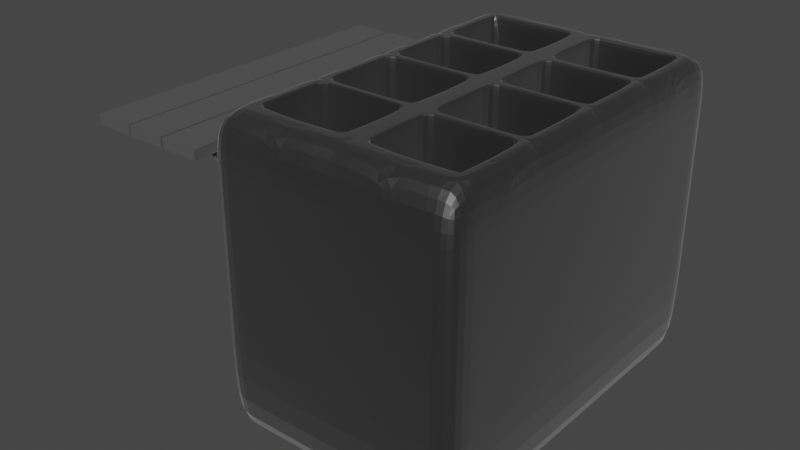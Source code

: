 # Source: ba_o_maria.blend  (saved by Blender 3.6.11; exported with 4.5.12 LTS)
import bpy
from mathutils import Matrix  # noqa: F401  (used for matrix-valued properties, if any)

bpy.ops.wm.read_factory_settings(use_empty=True)
scene = bpy.context.scene
scene.name = 'Scene'

# ---- collections
col_collection = bpy.data.collections.new('Collection'); scene.collection.children.link(col_collection)

# ---- materials (node trees are filled in below, after node groups)
mat_material = bpy.data.materials.new('Material')
mat_material.alpha_threshold = 0.0
mat_material.use_transparent_shadow = False
mat_material.roughness = 0.5
mat_material.line_color = (0.0, 0.0, 0.0, 1.0)
mat_material_001 = bpy.data.materials.new('Material.001')
mat_material_001.alpha_threshold = 0.0
mat_material_001.use_transparent_shadow = False
mat_material_001.roughness = 0.5
mat_material_001.line_color = (0.0, 0.0, 0.0, 1.0)

# ---- material node trees
mat_material.use_nodes = True; mat_material.node_tree.nodes.clear()
_N = mat_material.node_tree.nodes; _L = mat_material.node_tree.links
n0 = _N.new('ShaderNodeOutputMaterial'); n0.name = 'Material Output'; n0.location = (300, 300)
n1 = _N.new('ShaderNodeBsdfPrincipled'); n1.name = 'Principled BSDF'; n1.location = (10, 300)
n1.distribution = 'GGX'
n1.subsurface_method = 'RANDOM_WALK_SKIN'
n1.inputs[0].default_value = (0.1268, 0.1268, 0.1268, 1.0)
n1.inputs[1].default_value = 1.0
n1.inputs[3].default_value = 1.45
n1.inputs[24].default_value = 0.2
n1.inputs[27].default_value = (0.0, 0.0, 0.0, 1.0)
n1.inputs[28].default_value = 1.0
_L.new(n1.outputs[0], n0.inputs[0])
n0.is_active_output = True
mat_material_001.use_nodes = True; mat_material_001.node_tree.nodes.clear()
_N = mat_material_001.node_tree.nodes; _L = mat_material_001.node_tree.links
n0 = _N.new('ShaderNodeOutputMaterial'); n0.name = 'Material Output'; n0.location = (300, 300)
n1 = _N.new('ShaderNodeBsdfPrincipled'); n1.name = 'Principled BSDF'; n1.location = (10, 300)
n1.distribution = 'GGX'
n1.subsurface_method = 'RANDOM_WALK_SKIN'
n1.inputs[0].default_value = (0.1571, 0.1571, 0.1571, 1.0)
n1.inputs[1].default_value = 0.4727
n1.inputs[3].default_value = 1.45
n1.inputs[27].default_value = (0.0, 0.0, 0.0, 1.0)
n1.inputs[28].default_value = 1.0
_L.new(n1.outputs[0], n0.inputs[0])
n0.is_active_output = True

# ---- world
world_world = bpy.data.worlds.new('World'); scene.world = world_world
world_world.use_nodes = True; world_world.node_tree.nodes.clear()
_N = world_world.node_tree.nodes; _L = world_world.node_tree.links
n0 = _N.new('ShaderNodeOutputWorld'); n0.name = 'World Output'; n0.location = (300, 300)
n1 = _N.new('ShaderNodeBackground'); n1.name = 'Background'; n1.location = (10, 300)
n1.inputs[0].default_value = (0.05088, 0.05088, 0.05088, 1.0)
_L.new(n1.outputs[0], n0.inputs[0])
n0.is_active_output = True
world_world.color = (0.05088, 0.05088, 0.05088)
world_world.use_sun_shadow = False
world_world.sun_shadow_jitter_overblur = 0.0

# ---- meshes
me_cube = bpy.data.meshes.new('Cube')
me_cube.from_pydata([(1.0, 1.0, 1.0), (1.0, 1.0, -1.0), (1.0, -1.0, 1.0), (1.0, -1.0, -1.0), (-1.0, 1.0, 1.0), (-1.0, 1.0, -1.0), (-1.0, -1.0, 1.0), (-1.0, -1.0, -1.0), (1.0, -1.0, 3.089), (-1.0, -1.0, 3.089), (1.0, 1.0, 3.089), (-1.0, 1.0, 3.089), (-1.0, 0.8642, -1.0), (1.0, 0.8642, 1.0), (-1.0, 0.8642, 1.0), (1.0, 0.8642, -1.0), (1.0, 0.8642, 3.089), (-1.0, 0.8642, 3.089), (-1.0, 0.4809, -1.0), (1.0, 0.4809, 1.0), (1.0, 0.4809, 3.089), (-1.0, 0.4809, 1.0), (1.0, 0.4809, -1.0), (-1.0, 0.4809, 3.089), (-1.0, 0.4362, -1.0), (1.0, 0.4362, 1.0), (1.0, 0.4362, 3.089), (-1.0, 0.4362, 1.0), (1.0, 0.4362, -1.0), (-1.0, 0.4362, 3.089), (-1.0, 0.06213, -1.0), (1.0, 0.06213, 1.0), (1.0, 0.06213, 3.089), (-1.0, 0.06213, 1.0), (1.0, 0.06213, -1.0), (-1.0, 0.06213, 3.089), (-1.0, 0.02297, -1.0), (1.0, 0.02297, 1.0), (1.0, 0.02297, 3.089), (-1.0, 0.02297, 1.0), (1.0, 0.02297, -1.0), (-1.0, 0.02297, 3.089), (-1.0, -0.3968, -1.0), (1.0, -0.3968, 1.0), (1.0, -0.3968, 3.089), (-1.0, -0.3968, 1.0), (1.0, -0.3968, -1.0), (-1.0, -0.3968, 3.089), (-1.0, -0.4356, -1.0), (1.0, -0.4356, 1.0), (1.0, -0.4356, 3.089), (-1.0, -0.4356, 1.0), (1.0, -0.4356, -1.0), (-1.0, -0.4356, 3.089), (-1.0, -0.8216, -1.0), (1.0, -0.8216, 1.0), (1.0, -0.8216, 3.089), (-1.0, -0.8216, 1.0), (1.0, -0.8216, -1.0), (-1.0, -0.8216, 3.089), (-0.7971, 1.0, -1.0), (-0.7971, -1.0, 1.0), (-0.7971, -1.0, -1.0), (-0.7971, 1.0, 1.0), (-0.7971, -1.0, 3.089), (-0.7971, 1.0, 3.089), (-0.7971, 0.8642, -1.0), (-0.7971, 0.4809, -1.0), (-0.7971, 0.4362, -1.0), (-0.7971, 0.06213, -1.0), (-0.7971, 0.02297, -1.0), (-0.7971, -0.3968, -1.0), (-0.7971, -0.4356, -1.0), (-0.7971, -0.8216, -1.0), (0.8387, -1.0, -1.0), (0.8387, 1.0, 1.0), (0.8387, 1.0, 3.089), (0.8387, 1.0, -1.0), (0.8387, -1.0, 1.0), (0.8387, -1.0, 3.089), (0.8387, 0.8642, -1.0), (0.8387, 0.4809, -1.0), (0.8387, 0.4362, -1.0), (0.8387, 0.06213, -1.0), (0.8387, 0.02297, -1.0), (0.8387, -0.3968, -1.0), (0.8387, -0.4356, -1.0), (0.8387, -0.8216, -1.0), (0.1243, 1.0, -1.0), (0.1243, -1.0, 1.0), (0.1243, -1.0, 3.089), (0.1243, 0.8642, -1.0), (0.1243, 0.4809, -1.0), (0.1243, 0.4362, -1.0), (0.1243, 0.06213, -1.0), (0.1243, 0.02297, -1.0), (0.1243, -0.3968, -1.0), (0.1243, -0.4356, -1.0), (0.1243, -0.8216, -1.0), (0.1243, -1.0, -1.0), (0.1243, 1.0, 1.0), (0.1243, 1.0, 3.089), (-0.05469, 1.0, -1.0), (-0.05469, -1.0, 1.0), (-0.05469, -1.0, 3.089), (-0.05469, 0.8642, -1.0), (-0.05469, 0.4809, -1.0), (-0.05469, 0.4362, -1.0), (-0.05469, 0.06213, -1.0), (-0.05469, 0.02297, -1.0), (-0.05469, -0.3968, -1.0), (-0.05469, -0.4356, -1.0), (-0.05469, -0.8216, -1.0), (-0.05469, -1.0, -1.0), (-0.05469, 1.0, 1.0), (-0.05469, 1.0, 3.089), (-0.7971, -1.0, 4.104), (-1.0, -1.0, 4.104), (1.0, -0.8216, 4.104), (1.0, -1.0, 4.104), (-1.0, 0.8642, 4.104), (-1.0, 1.0, 4.104), (0.8387, 1.0, 4.104), (1.0, 1.0, 4.104), (1.0, 0.8642, 4.104), (-1.0, 0.4809, 4.104), (1.0, 0.4809, 4.104), (-1.0, 0.4362, 4.104), (1.0, 0.4362, 4.104), (-1.0, 0.06213, 4.104), (1.0, 0.06213, 4.104), (-1.0, 0.02297, 4.104), (1.0, 0.02297, 4.104), (-1.0, -0.3968, 4.104), (1.0, -0.3968, 4.104), (-1.0, -0.4356, 4.104), (1.0, -0.4356, 4.104), (-1.0, -0.8216, 4.104), (-0.05469, -1.0, 4.104), (-0.7971, 1.0, 4.104), (0.1243, 1.0, 4.104), (0.8387, -1.0, 4.104), (0.1243, -1.0, 4.104), (-0.05469, 1.0, 4.104), (0.8295, -0.4448, 3.089), (0.8295, -0.8123, 3.089), (0.1335, -0.4448, 3.089), (0.1335, -0.8123, 3.089), (0.8469, -0.4356, 4.104), (0.8387, -0.4274, 4.104), (0.8387, -0.8298, 4.104), (0.1243, -0.4274, 4.104), (0.1161, -0.4356, 4.104), (0.1161, -0.8216, 4.104), (0.1243, -0.8298, 4.104), (0.8387, -0.4438, 3.098), (0.8305, -0.4356, 3.098), (0.834, -0.4403, 3.094), (0.8305, -0.8216, 3.098), (0.8387, -0.8134, 3.098), (0.834, -0.8169, 3.094), (0.1325, -0.4356, 3.098), (0.1243, -0.4438, 3.098), (0.129, -0.4403, 3.094), (0.1243, -0.8134, 3.098), (0.1325, -0.8216, 3.098), (0.129, -0.8169, 3.094), (0.8389, -0.4272, 4.104), (0.8305, -0.4356, 4.094), (0.8387, -0.4438, 4.094), (0.8471, -0.4353, 4.104), (0.8472, -0.8073, 4.104), (0.8387, -0.8134, 4.094), (0.8396, -0.8289, 4.104), (0.8305, -0.8216, 4.094), (0.8387, -0.8298, 4.104), (0.8615, -0.8216, 4.104), (0.8396, -0.8289, 4.104), (0.116, -0.4354, 4.104), (0.1243, -0.4438, 4.094), (0.1325, -0.4356, 4.094), (0.1241, -0.4272, 4.104), (0.1242, -0.8298, 4.104), (0.1325, -0.8216, 4.094), (0.1243, -0.8134, 4.094), (0.116, -0.8217, 4.104), (0.8311, 0.01539, 3.089), (0.8311, -0.3893, 3.089), (0.1319, 0.01539, 3.089), (0.1319, -0.3893, 3.089), (0.8487, 0.02297, 4.104), (0.8387, 0.03299, 4.104), (0.8387, -0.4069, 4.104), (0.8487, -0.3968, 4.104), (0.1243, 0.03299, 4.104), (0.1143, 0.02297, 4.104), (0.1143, -0.3968, 4.104), (0.1243, -0.4069, 4.104), (0.8387, 0.01295, 3.097), (0.8287, 0.02297, 3.097), (0.8329, 0.01718, 3.091), (0.8287, -0.3968, 3.097), (0.8387, -0.3868, 3.097), (0.8329, -0.3911, 3.091), (0.1343, 0.02297, 3.097), (0.1243, 0.01295, 3.097), (0.1301, 0.01718, 3.091), (0.1243, -0.3868, 3.097), (0.1301, -0.3911, 3.091), (0.8352, 0.02943, 4.104), (0.8287, 0.02297, 4.096), (0.8387, 0.01295, 4.096), (0.8452, 0.0194, 4.104), (0.8452, -0.3933, 4.104), (0.8387, -0.3868, 4.096), (0.8287, -0.3968, 4.096), (0.8352, -0.4033, 4.104), (0.1178, 0.0194, 4.104), (0.1243, 0.01295, 4.096), (0.1343, 0.02297, 4.096), (0.1278, 0.02943, 4.104), (0.1286, -0.3912, 4.096), (0.1278, -0.4033, 4.104), (0.1423, -0.3968, 4.096), (0.1243, -0.3868, 4.096), (0.1178, -0.3933, 4.104), (0.1286, -0.3912, 3.097), (0.1423, -0.3968, 3.097), (0.1306, -0.3918, 3.092), (0.8275, 0.425, 3.089), (0.8275, 0.07334, 3.089), (0.1355, 0.425, 3.089), (0.1355, 0.07334, 3.089), (0.8463, 0.4362, 4.104), (0.8387, 0.4438, 4.104), (0.8387, 0.05454, 4.104), (0.8463, 0.06213, 4.104), (0.1243, 0.4438, 4.104), (0.1167, 0.4362, 4.104), (0.1167, 0.06213, 4.104), (0.1243, 0.05454, 4.104), (0.8387, 0.4286, 3.1), (0.8311, 0.4362, 3.1), (0.8343, 0.4318, 3.096), (0.8311, 0.06213, 3.1), (0.8387, 0.06972, 3.1), (0.8343, 0.06651, 3.096), (0.1319, 0.4362, 3.1), (0.1243, 0.4286, 3.1), (0.1287, 0.4318, 3.096), (0.1243, 0.06972, 3.1), (0.1319, 0.06213, 3.1), (0.1287, 0.06651, 3.096), (0.8387, 0.4438, 4.104), (0.8311, 0.4362, 4.094), (0.8387, 0.4286, 4.094), (0.8463, 0.4362, 4.104), (0.8463, 0.06212, 4.104), (0.8387, 0.06972, 4.094), (0.8311, 0.06213, 4.094), (0.8387, 0.05454, 4.104), (0.1167, 0.4362, 4.104), (0.1243, 0.4286, 4.094), (0.1319, 0.4362, 4.094), (0.1243, 0.4438, 4.104), (0.1243, 0.05454, 4.104), (0.1319, 0.06213, 4.094), (0.1243, 0.06972, 4.094), (0.1167, 0.06212, 4.104), (0.8272, 0.8527, 3.089), (0.8272, 0.4924, 3.089), (0.1358, 0.8527, 3.089), (0.1358, 0.4924, 3.089), (0.8483, 0.8642, 4.104), (0.8387, 0.8738, 4.104), (0.8387, 0.4713, 4.104), (0.8483, 0.4809, 4.104), (0.1243, 0.8738, 4.104), (0.1147, 0.8642, 4.104), (0.1147, 0.4809, 4.104), (0.1243, 0.4713, 4.104), (0.8387, 0.8547, 3.101), (0.8291, 0.8642, 3.101), (0.8332, 0.8587, 3.095), (0.8291, 0.4809, 3.101), (0.8387, 0.4904, 3.101), (0.8332, 0.4864, 3.095), (0.1339, 0.8642, 3.101), (0.1243, 0.8547, 3.101), (0.1298, 0.8587, 3.095), (0.1243, 0.4904, 3.101), (0.1339, 0.4809, 3.101), (0.1298, 0.4864, 3.095), (0.8344, 0.8695, 4.104), (0.8291, 0.8642, 4.097), (0.8387, 0.8547, 4.097), (0.8439, 0.8599, 4.104), (0.8439, 0.4852, 4.104), (0.8387, 0.4904, 4.097), (0.8291, 0.4809, 4.097), (0.8344, 0.4756, 4.104), (0.1191, 0.8599, 4.104), (0.1243, 0.8547, 4.097), (0.1339, 0.8642, 4.097), (0.1286, 0.8695, 4.104), (0.1286, 0.4756, 4.104), (0.1339, 0.4809, 4.097), (0.1243, 0.4904, 4.097), (0.1191, 0.4852, 4.104), (-0.7923, 0.8594, 3.089), (-0.7923, 0.4857, 3.089), (-0.05955, 0.8594, 3.089), (-0.05955, 0.4857, 3.089), (-0.8067, 0.8642, 4.104), (-0.8067, 0.4809, 4.104), (-0.7971, 0.4713, 4.104), (-0.04511, 0.8642, 4.104), (-0.05469, 0.8738, 4.104), (-0.05469, 0.4713, 4.104), (-0.04511, 0.4809, 4.104), (-0.7875, 0.8642, 3.094), (-0.7971, 0.8547, 3.094), (-0.7923, 0.8594, 3.089), (-0.7971, 0.4904, 3.094), (-0.7875, 0.4809, 3.094), (-0.7923, 0.4857, 3.089), (-0.05469, 0.8547, 3.094), (-0.06428, 0.8642, 3.094), (-0.05953, 0.8594, 3.089), (-0.06428, 0.4809, 3.094), (-0.05469, 0.4904, 3.094), (-0.05953, 0.4857, 3.089), (-0.8054, 0.863, 4.104), (-0.7971, 0.8547, 4.093), (-0.7875, 0.8642, 4.093), (-0.7813, 0.8729, 4.104), (-0.8032, 0.8651, 4.104), (-0.8045, 0.8664, 4.104), (-0.7971, 0.8887, 4.104), (-0.7959, 0.4725, 4.104), (-0.7875, 0.4809, 4.093), (-0.7971, 0.4904, 4.093), (-0.8055, 0.4821, 4.104), (-0.05573, 0.8728, 4.104), (-0.06428, 0.8642, 4.093), (-0.05469, 0.8547, 4.093), (-0.04617, 0.8632, 4.104), (-0.04622, 0.482, 4.104), (-0.05469, 0.4904, 4.093), (-0.06428, 0.4809, 4.093), (-0.05583, 0.4724, 4.104), (-0.7891, 0.4282, 3.089), (-0.7891, 0.07017, 3.089), (-0.06273, 0.4282, 3.089), (-0.06273, 0.07017, 3.089), (-0.7971, 0.4453, 4.104), (-0.8062, 0.4362, 4.104), (-0.8062, 0.06213, 4.104), (-0.7971, 0.05302, 4.104), (-0.04558, 0.4362, 4.104), (-0.05469, 0.4453, 4.104), (-0.05469, 0.05302, 4.104), (-0.04558, 0.06213, 4.104), (-0.788, 0.4362, 3.097), (-0.7971, 0.4271, 3.097), (-0.7919, 0.431, 3.092), (-0.7971, 0.07124, 3.097), (-0.788, 0.06213, 3.097), (-0.7919, 0.06739, 3.092), (-0.05469, 0.4271, 3.097), (-0.0638, 0.4362, 3.097), (-0.05995, 0.431, 3.092), (-0.0638, 0.06213, 3.097), (-0.05469, 0.07124, 3.097), (-0.05995, 0.06739, 3.092), (-0.8041, 0.4341, 4.104), (-0.7971, 0.4271, 4.095), (-0.788, 0.4362, 4.095), (-0.795, 0.4432, 4.104), (-0.795, 0.05515, 4.104), (-0.788, 0.06213, 4.095), (-0.7971, 0.07124, 4.095), (-0.8041, 0.06426, 4.104), (-0.05682, 0.4432, 4.104), (-0.0638, 0.4362, 4.095), (-0.05469, 0.4271, 4.095), (-0.04771, 0.4341, 4.104), (-0.04771, 0.06426, 4.104), (-0.05469, 0.07124, 4.095), (-0.0638, 0.06213, 4.095), (-0.05682, 0.05515, 4.104), (-0.7918, 0.01769, 3.089), (-0.7918, -0.3916, 3.089), (-0.05997, 0.01769, 3.089), (-0.05997, -0.3916, 3.089), (-0.7971, 0.03301, 4.104), (-0.8072, 0.02297, 4.104), (-0.8072, -0.3968, 4.104), (-0.7971, -0.4069, 4.104), (-0.04465, 0.02297, 4.104), (-0.05469, 0.03301, 4.104), (-0.05469, -0.4069, 4.104), (-0.04465, -0.3968, 4.104), (-0.7871, 0.02297, 3.094), (-0.7971, 0.01292, 3.094), (-0.7919, 0.01772, 3.089), (-0.7971, -0.3868, 3.094), (-0.7871, -0.3968, 3.094), (-0.7919, -0.3916, 3.089), (-0.05469, 0.01292, 3.094), (-0.06474, 0.02297, 3.094), (-0.05994, 0.01772, 3.089), (-0.06474, -0.3968, 3.094), (-0.05469, -0.3868, 3.094), (-0.05994, -0.3916, 3.089), (-0.8068, 0.02263, 4.104), (-0.7971, 0.01292, 4.092), (-0.7871, 0.02297, 4.092), (-0.7968, 0.03268, 4.104), (-0.7968, -0.4066, 4.104), (-0.7871, -0.3968, 4.092), (-0.7971, -0.3868, 4.092), (-0.8068, -0.3965, 4.104), (-0.05503, 0.03268, 4.104), (-0.06474, 0.02297, 4.092), (-0.05469, 0.01292, 4.092), (-0.04499, 0.02263, 4.104), (-0.04499, -0.3965, 4.104), (-0.05469, -0.3868, 4.092), (-0.06474, -0.3968, 4.092), (-0.05503, -0.4066, 4.104), (-0.791, -0.4417, 3.089), (-0.791, -0.8155, 3.089), (-0.06078, -0.4417, 3.089), (-0.06078, -0.8155, 3.089), (-0.7971, -0.4276, 4.104), (-0.8051, -0.4356, 4.104), (-0.8051, -0.8216, 4.104), (-0.7971, -0.8295, 4.104), (-0.04675, -0.4356, 4.104), (-0.05469, -0.4276, 4.104), (-0.05469, -0.8295, 4.104), (-0.04675, -0.8216, 4.104), (-0.7892, -0.4356, 3.095), (-0.7971, -0.4435, 3.095), (-0.7925, -0.4402, 3.091), (-0.7971, -0.8136, 3.095), (-0.7892, -0.8216, 3.095), (-0.7925, -0.817, 3.091), (-0.05469, -0.4435, 3.095), (-0.06264, -0.4356, 3.095), (-0.05928, -0.4402, 3.091), (-0.06264, -0.8216, 3.095), (-0.05469, -0.8136, 3.095), (-0.05928, -0.817, 3.091), (-0.8028, -0.4378, 4.104), (-0.7971, -0.4435, 4.097), (-0.7892, -0.4356, 4.097), (-0.7949, -0.4299, 4.104), (-0.7949, -0.8273, 4.104), (-0.7892, -0.8216, 4.097), (-0.7971, -0.8136, 4.097), (-0.8028, -0.8193, 4.104), (-0.05695, -0.4299, 4.104), (-0.06264, -0.4356, 4.097), (-0.05469, -0.4435, 4.097), (-0.049, -0.4378, 4.104), (-0.049, -0.8193, 4.104), (-0.05469, -0.8136, 4.097), (-0.06264, -0.8216, 4.097), (-0.05695, -0.8273, 4.104), (-1.0, -0.6286, 1.0), (1.0, -0.6286, -1.0), (-1.0, -0.6286, 3.089), (-1.0, -0.6286, -1.0), (1.0, -0.6286, 1.0), (1.0, -0.6286, 3.089), (-0.7971, -0.6286, -1.0), (0.8387, -0.6286, -1.0), (0.1243, -0.6286, -1.0), (-0.05469, -0.6286, -1.0), (-1.0, -0.6286, 4.104), (1.0, -0.6286, 4.104), (-0.4259, 1.0, -1.0), (-0.4259, -1.0, 1.0), (-0.4259, -1.0, 3.089), (-0.4259, 0.8642, -1.0), (-0.4259, 0.4809, -1.0), (-0.4259, 0.4362, -1.0), (-0.4259, 0.06213, -1.0), (-0.4259, 0.02297, -1.0), (-0.4259, -0.3968, -1.0), (-0.4259, -0.4356, -1.0), (-0.4259, -0.8216, -1.0), (-0.4259, -1.0, -1.0), (-0.4259, 1.0, 1.0), (-0.4259, 1.0, 3.089), (-0.4259, -1.0, 4.104), (-0.4259, 1.0, 4.104), (-0.4259, -0.6286, -1.0), (0.4815, -1.0, -1.0), (0.4815, 1.0, 1.0), (0.4815, 1.0, 3.089), (0.4815, 1.0, -1.0), (0.4815, -1.0, 1.0), (0.4815, -1.0, 3.089), (0.4815, 0.8642, -1.0), (0.4815, 0.4809, -1.0), (0.4815, 0.4362, -1.0), (0.4815, 0.06213, -1.0), (0.4815, 0.02297, -1.0), (0.4815, -0.3968, -1.0), (0.4815, -0.4356, -1.0), (0.4815, -0.8216, -1.0), (0.4815, 1.0, 4.104), (0.4815, -1.0, 4.104), (0.4815, -0.6286, -1.0), (-1.0, 0.6726, 1.0), (1.0, 0.6726, -1.0), (-1.0, 0.6726, 3.089), (-1.0, 0.6726, -1.0), (1.0, 0.6726, 1.0), (1.0, 0.6726, 3.089), (-0.7971, 0.6726, -1.0), (0.8387, 0.6726, -1.0), (0.1243, 0.6726, -1.0), (-0.05469, 0.6726, -1.0), (-1.0, 0.6726, 4.104), (1.0, 0.6726, 4.104), (-0.4259, 0.6726, -1.0), (0.4815, 0.6726, -1.0), (-0.4259, 0.8642, -1.309), (-0.7971, 0.8642, -1.309), (-0.4259, -0.8216, -1.309), (-0.7971, -0.8216, -1.309), (-0.7971, -0.6286, -1.309), (0.8387, -0.6286, -1.309), (0.8387, -0.8216, -1.309), (-0.4259, -0.6286, -1.309), (0.8387, 0.8642, -1.309), (0.4815, 0.8642, -1.309), (0.4815, -0.8216, -1.309), (0.4815, -0.6286, -1.309), (-0.7971, 0.6726, -1.309), (0.8387, 0.6726, -1.309), (-0.4259, 0.6726, -1.309), (0.4815, 0.6726, -1.309), (1.0, -1.0, 2.636), (-1.0, -1.0, 2.636), (-1.0, 1.0, 2.636), (1.0, 1.0, 2.636), (1.0, 0.8642, 2.636), (-1.0, 0.8642, 2.636), (1.0, 0.4809, 2.636), (-1.0, 0.4809, 2.636), (1.0, 0.4362, 2.636), (-1.0, 0.4362, 2.636), (1.0, 0.06213, 2.636), (-1.0, 0.06213, 2.636), (1.0, 0.02297, 2.636), (-1.0, 0.02297, 2.636), (1.0, -0.3968, 2.636), (-1.0, -0.3968, 2.636), (1.0, -0.4356, 2.636), (-1.0, -0.4356, 2.636), (1.0, -0.8216, 2.636), (-1.0, -0.8216, 2.636), (-0.7971, 1.0, 2.636), (-0.7971, -1.0, 2.636), (0.8387, 1.0, 2.636), (0.8387, -1.0, 2.636), (0.1243, -1.0, 2.636), (0.1243, 1.0, 2.636), (-0.05469, -1.0, 2.636), (-0.05469, 1.0, 2.636), (-1.0, -0.6286, 2.636), (1.0, -0.6286, 2.636), (-0.4259, -1.0, 2.636), (-0.4259, 1.0, 2.636), (0.4815, 1.0, 2.636), (0.4815, -1.0, 2.636), (-1.0, 0.6726, 2.636), (1.0, 0.6726, 2.636)], [], [(570, 547, 8, 79), (62, 61, 6, 7), (12, 14, 4, 5), (87, 58, 3, 74), (58, 55, 2, 3), (77, 75, 0, 1), (23, 29, 127, 125), (566, 548, 9, 59), (551, 550, 10, 16), (567, 549, 11, 65), (582, 551, 16, 522), (549, 552, 17, 11), (186, 188, 189, 187), (1, 0, 13, 15), (77, 1, 15, 80), (520, 517, 14, 12), (24, 27, 21, 18), (555, 553, 20, 26), (581, 554, 23, 519), (518, 521, 19, 22), (524, 518, 22, 81), (557, 555, 26, 32), (30, 33, 27, 24), (554, 556, 29, 23), (351, 353, 371, 370, 363, 365), (22, 19, 25, 28), (81, 22, 28, 82), (36, 39, 33, 30), (559, 557, 32, 38), (556, 558, 35, 29), (158, 165, 183, 174), (28, 25, 31, 34), (82, 28, 34, 83), (561, 559, 38, 44), (42, 45, 39, 36), (35, 41, 131, 129), (34, 31, 37, 40), (83, 34, 40, 84), (48, 51, 45, 42), (563, 561, 44, 50), (560, 562, 47, 41), (433, 431, 432, 434), (40, 37, 43, 46), (84, 40, 46, 85), (576, 563, 50, 476), (474, 471, 51, 48), (562, 564, 53, 47), (229, 231, 232, 230), (46, 43, 49, 52), (85, 46, 52, 86), (7, 6, 57, 54), (547, 565, 56, 8), (522, 16, 124, 528), (472, 475, 55, 58), (478, 472, 58, 87), (474, 477, 73, 54), (449, 453, 468, 465), (42, 71, 72, 48), (101, 115, 143, 140), (36, 70, 71, 42), (409, 413, 428, 425), (30, 69, 70, 36), (24, 68, 69, 30), (369, 373, 388, 385), (18, 67, 68, 24), (154, 153, 442, 441, 138, 142), (520, 523, 67, 18), (140, 143, 317, 316, 278, 277), (5, 60, 66, 12), (309, 311, 328, 327, 320, 322), (578, 567, 65, 496), (132, 190, 212, 213, 193, 134), (5, 4, 63, 60), (54, 73, 62, 7), (494, 484, 61, 62), (548, 568, 64, 9), (3, 2, 78, 74), (47, 53, 135, 133), (550, 569, 76, 10), (443, 450, 464, 457), (284, 291, 306, 299), (32, 26, 128, 130), (467, 470, 441, 442), (502, 101, 140, 514), (128, 233, 256, 257, 236, 130), (59, 9, 117, 137), (66, 486, 531, 532), (511, 85, 86, 512), (510, 84, 85, 511), (509, 83, 84, 510), (508, 82, 83, 509), (507, 81, 82, 508), (530, 524, 81, 507), (503, 77, 80, 506), (503, 501, 75, 77), (513, 87, 74, 500), (580, 570, 79, 505), (573, 571, 90, 104), (112, 98, 99, 113), (102, 114, 100, 88), (102, 88, 91, 105), (526, 525, 92, 106), (106, 92, 93, 107), (107, 93, 94, 108), (108, 94, 95, 109), (109, 95, 96, 110), (110, 96, 97, 111), (480, 479, 98, 112), (500, 504, 89, 99), (393, 391, 392, 394), (579, 572, 101, 502), (44, 38, 132, 134), (123, 122, 274, 273, 124), (427, 430, 401, 402), (244, 251, 266, 259), (201, 227, 223, 215), (124, 273, 296, 297, 276, 126, 528), (217, 220, 194, 195), (499, 480, 112, 493), (491, 110, 111, 492), (490, 109, 110, 491), (489, 108, 109, 490), (488, 107, 108, 489), (487, 106, 107, 488), (529, 526, 106, 487), (483, 102, 105, 486), (483, 495, 114, 102), (493, 112, 113, 494), (577, 573, 104, 485), (99, 89, 103, 113), (353, 351, 352, 354), (572, 574, 115, 101), (476, 50, 136, 482), (326, 330, 348, 345), (311, 309, 310, 312), (496, 65, 139, 498), (519, 23, 125, 527), (16, 10, 123, 124), (463, 466, 439, 440), (320, 327, 344, 334), (143, 498, 139, 338, 335, 343, 317), (343, 346, 316, 317), (375, 356, 127, 129, 357, 382), (383, 386, 359, 360), (415, 396, 131, 133, 397, 422), (423, 426, 399, 400), (455, 436, 135, 481, 137, 437, 462), (438, 437, 137, 117, 116), (459, 462, 437, 438), (419, 422, 397, 398), (139, 121, 120, 313, 337, 338), (441, 470, 459, 438, 116, 497, 138), (118, 176, 177, 150, 141, 119), (122, 514, 140, 277, 304, 293, 274), (297, 300, 275, 276), (305, 308, 279, 280), (257, 260, 235, 236), (265, 268, 239, 240), (213, 216, 192, 193), (222, 225, 196, 197), (173, 175, 150, 177), (182, 185, 153, 154), (126, 276, 275, 234, 233, 128), (130, 236, 235, 191, 190, 132), (134, 193, 192, 149, 148, 136), (178, 181, 151, 152), (144, 145, 160, 159, 155, 157), (387, 390, 361, 362), (347, 350, 318, 319), (280, 279, 319, 318, 360, 359, 238, 237), (269, 270, 286, 285, 281, 283), (240, 239, 362, 361, 400, 399, 195, 194), (229, 230, 246, 245, 241, 243), (197, 196, 402, 401, 440, 439, 152, 151), (186, 187, 203, 202, 198, 200), (391, 393, 411, 410, 403, 405), (144, 146, 147, 145), (361, 390, 379, 358, 395, 418, 423, 400), (9, 64, 116, 117), (431, 433, 451, 450, 443, 445), (8, 56, 118, 119), (11, 17, 120, 121), (104, 90, 142, 138), (10, 76, 122, 123), (485, 104, 138, 497), (50, 44, 134, 136), (79, 8, 119, 141), (318, 350, 339, 315, 355, 378, 383, 360), (65, 11, 121, 139), (38, 32, 130, 132), (473, 59, 137, 481), (26, 20, 126, 128), (379, 382, 357, 358), (41, 47, 133, 131), (505, 79, 141, 515), (29, 35, 129, 127), (166, 165, 158, 160, 145, 147), (163, 162, 164, 166, 147, 146), (146, 144, 157, 156, 161, 163), (136, 148, 170, 171, 176, 118, 482), (155, 169, 168, 156), (158, 174, 172, 159), (179, 162, 161, 180), (164, 184, 183, 165), (155, 156, 157), (158, 159, 160), (161, 162, 163), (164, 165, 166), (164, 162, 179, 184), (161, 156, 168, 180), (150, 175, 182, 154, 142, 515, 141), (155, 159, 172, 169), (171, 172, 173), (168, 169, 170, 167), (176, 171, 173, 177), (172, 174, 175, 173), (179, 180, 181, 178), (183, 184, 185, 182), (169, 172, 171, 170), (167, 181, 180, 168), (182, 175, 174, 183), (184, 179, 178, 185), (167, 170, 148, 149), (206, 205, 207, 208, 189, 188), (188, 186, 200, 199, 204, 206), (261, 264, 237, 238), (210, 199, 198, 211), (201, 215, 214, 202), (218, 205, 204, 219), (207, 224, 221, 226), (198, 199, 200), (201, 202, 203), (204, 205, 206), (208, 228, 227, 201, 203, 187, 189), (204, 199, 210, 219), (192, 216, 222, 197, 151, 181, 167, 149), (207, 205, 218, 224), (207, 226, 228, 208), (198, 202, 214, 211), (221, 222, 223), (226, 227, 228), (210, 211, 212, 209), (214, 215, 216, 213), (218, 219, 220, 217), (221, 224, 225, 222), (223, 227, 226, 221), (211, 214, 213, 212), (209, 220, 219, 210), (222, 216, 215, 223), (224, 218, 217, 225), (209, 212, 190, 191), (252, 251, 244, 246, 230, 232), (249, 248, 250, 252, 232, 231), (231, 229, 243, 242, 247, 249), (301, 304, 277, 278), (254, 242, 241, 255), (244, 259, 258, 245), (262, 248, 247, 263), (250, 267, 266, 251), (241, 242, 243), (244, 245, 246), (247, 248, 249), (250, 251, 252), (247, 242, 254, 263), (235, 260, 265, 240, 194, 220, 209, 191), (250, 248, 262, 267), (241, 245, 258, 255), (254, 255, 256, 253), (258, 259, 260, 257), (262, 263, 264, 261), (266, 267, 268, 265), (255, 258, 257, 256), (253, 264, 263, 254), (265, 260, 259, 266), (267, 262, 261, 268), (253, 256, 233, 234), (292, 291, 284, 286, 270, 272), (289, 288, 290, 292, 272, 271), (271, 269, 283, 282, 287, 289), (269, 271, 272, 270), (294, 282, 281, 295), (284, 299, 298, 285), (302, 288, 287, 303), (290, 307, 306, 291), (281, 282, 283), (284, 285, 286), (287, 288, 289), (290, 291, 292), (287, 282, 294, 303), (275, 300, 305, 280, 237, 264, 253, 234), (290, 288, 302, 307), (281, 285, 298, 295), (294, 295, 296, 293), (298, 299, 300, 297), (302, 303, 304, 301), (306, 307, 308, 305), (295, 298, 297, 296), (293, 304, 303, 294), (305, 300, 299, 306), (307, 302, 301, 308), (293, 296, 273, 274), (325, 324, 329, 331, 312, 310), (322, 321, 323, 325, 310, 309), (311, 312, 331, 330, 326, 328), (339, 342, 314, 315), (320, 334, 333, 321), (340, 324, 323, 341), (326, 345, 344, 327), (348, 330, 329, 349), (320, 321, 322), (323, 324, 325), (326, 327, 328), (329, 330, 331), (329, 324, 340, 349), (323, 321, 333, 341), (301, 278, 316, 346, 347, 319, 279, 308), (332, 336, 337, 313), (334, 335, 336), (333, 334, 336, 332), (335, 338, 337, 336), (340, 341, 342, 339), (344, 345, 346, 343), (348, 349, 350, 347), (341, 333, 332, 342), (334, 344, 343, 335), (349, 340, 339, 350), (347, 346, 345, 348), (332, 313, 120, 527, 125, 314, 342), (368, 367, 372, 374, 354, 352), (365, 364, 366, 368, 352, 351), (353, 354, 374, 373, 369, 371), (363, 370, 384, 377), (363, 377, 376, 364), (380, 367, 366, 381), (369, 385, 384, 370), (388, 373, 372, 389), (363, 364, 365), (366, 367, 368), (369, 370, 371), (372, 373, 374), (372, 367, 380, 389), (366, 364, 376, 381), (261, 238, 359, 386, 387, 362, 239, 268), (315, 314, 125, 127, 356, 355), (376, 377, 378, 375), (380, 381, 382, 379), (384, 385, 386, 383), (388, 389, 390, 387), (383, 378, 377, 384), (381, 376, 375, 382), (389, 380, 379, 390), (385, 388, 387, 386), (375, 378, 355, 356), (408, 407, 412, 414, 394, 392), (405, 404, 406, 408, 392, 391), (393, 394, 414, 413, 409, 411), (403, 410, 424, 417), (403, 417, 416, 404), (420, 407, 406, 421), (409, 425, 424, 410), (428, 413, 412, 429), (403, 404, 405), (406, 407, 408), (409, 410, 411), (412, 413, 414), (412, 407, 420, 429), (406, 404, 416, 421), (217, 195, 399, 426, 427, 402, 196, 225), (358, 357, 129, 131, 396, 395), (416, 417, 418, 415), (420, 421, 422, 419), (424, 425, 426, 423), (428, 429, 430, 427), (423, 418, 417, 424), (421, 416, 415, 422), (429, 420, 419, 430), (425, 428, 427, 426), (415, 418, 395, 396), (448, 447, 452, 454, 434, 432), (445, 444, 446, 448, 432, 431), (433, 434, 454, 453, 449, 451), (401, 430, 419, 398, 435, 458, 463, 440), (456, 444, 443, 457), (460, 447, 446, 461), (449, 465, 464, 450), (468, 453, 452, 469), (443, 444, 445), (446, 447, 448), (449, 450, 451), (452, 453, 454), (446, 444, 456, 461), (178, 152, 439, 466, 467, 442, 153, 185), (452, 447, 460, 469), (398, 397, 133, 135, 436, 435), (456, 457, 458, 455), (460, 461, 462, 459), (464, 465, 466, 463), (468, 469, 470, 467), (463, 458, 457, 464), (461, 456, 455, 462), (469, 460, 459, 470), (465, 468, 467, 466), (455, 458, 435, 436), (53, 473, 481, 135), (56, 476, 482, 118), (492, 111, 480, 499), (111, 97, 479, 480), (512, 86, 478, 516), (48, 72, 477, 474), (86, 52, 472, 478), (52, 49, 475, 472), (564, 575, 473, 53), (54, 57, 471, 474), (565, 576, 476, 56), (72, 492, 499, 477), (64, 485, 497, 116), (115, 496, 498, 143), (568, 577, 485, 64), (73, 493, 494, 62), (60, 63, 495, 483), (60, 483, 486, 66), (523, 529, 487, 67), (67, 487, 488, 68), (68, 488, 489, 69), (69, 489, 490, 70), (70, 490, 491, 71), (71, 491, 492, 72), (478, 87, 537, 536), (113, 103, 484, 494), (574, 578, 496, 115), (97, 512, 516, 479), (90, 505, 515, 142), (569, 579, 502, 76), (74, 78, 504, 500), (571, 580, 505, 90), (98, 513, 500, 99), (88, 100, 501, 503), (88, 503, 506, 91), (525, 530, 507, 92), (92, 507, 508, 93), (93, 508, 509, 94), (94, 509, 510, 95), (95, 510, 511, 96), (96, 511, 512, 97), (479, 516, 513, 98), (76, 502, 514, 122), (91, 506, 530, 525), (486, 529, 545, 531), (17, 519, 527, 120), (486, 105, 526, 529), (105, 91, 525, 526), (524, 530, 546, 544), (12, 66, 523, 520), (20, 522, 528, 126), (80, 15, 518, 524), (15, 13, 521, 518), (18, 21, 517, 520), (553, 582, 522, 20), (542, 536, 537, 541), (535, 538, 533, 534), (532, 531, 545, 543), (540, 539, 544, 546), (516, 478, 536, 542), (513, 516, 542, 541), (530, 506, 540, 546), (523, 66, 532, 543), (477, 499, 538, 535), (80, 524, 544, 539), (529, 523, 543, 545), (493, 73, 534, 533), (499, 493, 533, 538), (73, 477, 535, 534), (87, 513, 541, 537), (506, 80, 539, 540), (19, 521, 582, 553), (14, 517, 581, 552), (89, 504, 580, 571), (75, 501, 579, 569), (114, 495, 578, 574), (61, 484, 577, 568), (55, 475, 576, 565), (51, 471, 575, 564), (100, 114, 574, 572), (484, 103, 573, 577), (501, 100, 572, 579), (103, 89, 571, 573), (504, 78, 570, 580), (0, 75, 569, 550), (6, 61, 568, 548), (495, 63, 567, 578), (471, 57, 566, 575), (2, 55, 565, 547), (45, 51, 564, 562), (475, 49, 563, 576), (39, 45, 562, 560), (49, 43, 561, 563), (33, 39, 560, 558), (43, 37, 559, 561), (27, 33, 558, 556), (37, 31, 557, 559), (21, 27, 556, 554), (31, 25, 555, 557), (517, 21, 554, 581), (25, 19, 553, 555), (4, 14, 552, 549), (521, 13, 551, 582), (63, 4, 549, 567), (13, 0, 550, 551), (57, 6, 548, 566), (78, 2, 547, 570)])
_uv = me_cube.uv_layers.new(name='UVMap')
_uv.uv.foreach_set('vector', [0.625, 0.7702, 0.625, 0.75, 0.625, 0.75, 0.625, 0.7702, 0.375, 0.9746, 0.625, 0.9746, 0.625, 1.0, 0.375, 1.0, 0.375, 0.233, 0.625, 0.233, 0.625, 0.25, 0.375, 0.25, 0.3548, 0.7277, 0.375, 0.7277, 0.375, 0.75, 0.3548, 0.75, 0.375, 0.7277, 0.625, 0.7277, 0.625, 0.75, 0.375, 0.75, 0.375, 0.4798, 0.625, 0.4798, 0.625, 0.5, 0.375, 0.5, 0.625, 0.1851, 0.625, 0.1795, 0.625, 0.1795, 0.625, 0.1851, 0.625, 0.0223, 0.625, 0.0, 0.625, 0.0, 0.625, 0.0223, 0.625, 0.517, 0.625, 0.5, 0.625, 0.5, 0.625, 0.517, 0.625, 0.2754, 0.625, 0.25, 0.625, 0.25, 0.625, 0.2754, 0.625, 0.5409, 0.625, 0.517, 0.625, 0.517, 0.625, 0.5409, 0.625, 0.25, 0.625, 0.233, 0.625, 0.233, 0.625, 0.25, 0.6461, 0.6231, 0.7335, 0.6231, 0.7335, 0.6737, 0.6461, 0.6737, 0.375, 0.5, 0.625, 0.5, 0.625, 0.517, 0.375, 0.517, 0.3548, 0.5, 0.375, 0.5, 0.375, 0.517, 0.3548, 0.517, 0.375, 0.2091, 0.625, 0.2091, 0.625, 0.233, 0.375, 0.233, 0.375, 0.1795, 0.625, 0.1795, 0.625, 0.1851, 0.375, 0.1851, 0.625, 0.5705, 0.625, 0.5649, 0.625, 0.5649, 0.625, 0.5705, 0.625, 0.2091, 0.625, 0.1851, 0.625, 0.1851, 0.625, 0.2091, 0.375, 0.5409, 0.625, 0.5409, 0.625, 0.5649, 0.375, 0.5649, 0.3548, 0.5409, 0.375, 0.5409, 0.375, 0.5649, 0.3548, 0.5649, 0.625, 0.6172, 0.625, 0.5705, 0.625, 0.5705, 0.625, 0.6172, 0.375, 0.1328, 0.625, 0.1328, 0.625, 0.1795, 0.375, 0.1795, 0.625, 0.1851, 0.625, 0.1795, 0.625, 0.1795, 0.625, 0.1851, 0.8486, 0.5715, 0.7578, 0.5715, 0.7575, 0.5711, 0.758, 0.5705, 0.8485, 0.5705, 0.849, 0.5711, 0.375, 0.5649, 0.625, 0.5649, 0.625, 0.5705, 0.375, 0.5705, 0.3548, 0.5649, 0.375, 0.5649, 0.375, 0.5705, 0.3548, 0.5705, 0.375, 0.1279, 0.625, 0.1279, 0.625, 0.1328, 0.375, 0.1328, 0.625, 0.6221, 0.625, 0.6172, 0.625, 0.6172, 0.625, 0.6221, 0.625, 0.1795, 0.625, 0.1328, 0.625, 0.1328, 0.625, 0.1795, 0.6462, 0.7277, 0.7334, 0.7277, 0.7334, 0.7277, 0.6462, 0.7277, 0.375, 0.5705, 0.625, 0.5705, 0.625, 0.6172, 0.375, 0.6172, 0.3548, 0.5705, 0.375, 0.5705, 0.375, 0.6172, 0.3548, 0.6172, 0.625, 0.6746, 0.625, 0.6221, 0.625, 0.6221, 0.625, 0.6746, 0.375, 0.07539, 0.625, 0.07539, 0.625, 0.1279, 0.375, 0.1279, 0.625, 0.1328, 0.625, 0.1279, 0.625, 0.1279, 0.625, 0.1328, 0.375, 0.6172, 0.625, 0.6172, 0.625, 0.6221, 0.375, 0.6221, 0.3548, 0.6172, 0.375, 0.6172, 0.375, 0.6221, 0.3548, 0.6221, 0.375, 0.07055, 0.625, 0.07055, 0.625, 0.07539, 0.375, 0.07539, 0.625, 0.6794, 0.625, 0.6746, 0.625, 0.6746, 0.625, 0.6794, 0.625, 0.1279, 0.625, 0.07539, 0.625, 0.07539, 0.625, 0.1279, 0.7576, 0.6802, 0.8489, 0.6802, 0.8489, 0.7269, 0.7576, 0.7269, 0.375, 0.6221, 0.625, 0.6221, 0.625, 0.6746, 0.375, 0.6746, 0.3548, 0.6221, 0.375, 0.6221, 0.375, 0.6746, 0.3548, 0.6746, 0.625, 0.7036, 0.625, 0.6794, 0.625, 0.6794, 0.625, 0.7036, 0.375, 0.04643, 0.625, 0.04643, 0.625, 0.07055, 0.375, 0.07055, 0.625, 0.07539, 0.625, 0.07055, 0.625, 0.07055, 0.625, 0.07539, 0.6466, 0.5719, 0.7331, 0.5719, 0.7331, 0.6158, 0.6466, 0.6158, 0.375, 0.6746, 0.625, 0.6746, 0.625, 0.6794, 0.375, 0.6794, 0.3548, 0.6746, 0.375, 0.6746, 0.375, 0.6794, 0.3548, 0.6794, 0.375, 0.0, 0.625, 0.0, 0.625, 0.0223, 0.375, 0.0223, 0.625, 0.75, 0.625, 0.7277, 0.625, 0.7277, 0.625, 0.75, 0.625, 0.5409, 0.625, 0.517, 0.625, 0.517, 0.625, 0.5409, 0.375, 0.7036, 0.625, 0.7036, 0.625, 0.7277, 0.375, 0.7277, 0.3548, 0.7036, 0.375, 0.7036, 0.375, 0.7277, 0.3548, 0.7277, 0.125, 0.7036, 0.1504, 0.7036, 0.1504, 0.7277, 0.125, 0.7277, 0.7568, 0.6804, 0.7568, 0.7267, 0.7568, 0.7267, 0.7568, 0.6804, 0.125, 0.6746, 0.1504, 0.6746, 0.1504, 0.6794, 0.125, 0.6794, 0.625, 0.3905, 0.625, 0.3682, 0.625, 0.3682, 0.625, 0.3905, 0.125, 0.6221, 0.1504, 0.6221, 0.1504, 0.6746, 0.125, 0.6746, 0.7568, 0.6234, 0.7568, 0.6733, 0.7568, 0.6733, 0.7568, 0.6234, 0.125, 0.6172, 0.1504, 0.6172, 0.1504, 0.6221, 0.125, 0.6221, 0.125, 0.5705, 0.1504, 0.5705, 0.1504, 0.6172, 0.125, 0.6172, 0.7568, 0.5716, 0.7568, 0.6161, 0.7568, 0.6161, 0.7568, 0.5716, 0.125, 0.5649, 0.1504, 0.5649, 0.1504, 0.5705, 0.125, 0.5705, 0.7345, 0.7287, 0.7355, 0.7277, 0.7558, 0.7277, 0.7568, 0.7287, 0.7568, 0.75, 0.7345, 0.75, 0.125, 0.5409, 0.1504, 0.5409, 0.1504, 0.5649, 0.125, 0.5649, 0.7345, 0.5, 0.7568, 0.5, 0.7568, 0.5158, 0.7556, 0.517, 0.7357, 0.517, 0.7345, 0.5158, 0.125, 0.5, 0.1504, 0.5, 0.1504, 0.517, 0.125, 0.517, 0.849, 0.5176, 0.7574, 0.5176, 0.7574, 0.5176, 0.758, 0.517, 0.8484, 0.517, 0.849, 0.5176, 0.625, 0.3218, 0.625, 0.2754, 0.625, 0.2754, 0.625, 0.3218, 0.625, 0.6221, 0.6439, 0.6221, 0.6444, 0.6226, 0.6444, 0.6742, 0.6439, 0.6746, 0.625, 0.6746, 0.375, 0.25, 0.625, 0.25, 0.625, 0.2754, 0.375, 0.2754, 0.125, 0.7277, 0.1504, 0.7277, 0.1504, 0.75, 0.125, 0.75, 0.375, 0.9282, 0.625, 0.9282, 0.625, 0.9746, 0.375, 0.9746, 0.625, 1.0, 0.625, 0.9746, 0.625, 0.9746, 0.625, 1.0, 0.375, 0.75, 0.625, 0.75, 0.625, 0.7702, 0.375, 0.7702, 0.625, 0.07539, 0.625, 0.07055, 0.625, 0.07055, 0.625, 0.07539, 0.625, 0.5, 0.625, 0.4798, 0.625, 0.4798, 0.625, 0.5, 0.8486, 0.6794, 0.7578, 0.6794, 0.7578, 0.6794, 0.8486, 0.6794, 0.6464, 0.5649, 0.7333, 0.5649, 0.7333, 0.5649, 0.6464, 0.5649, 0.625, 0.6172, 0.625, 0.5705, 0.625, 0.5705, 0.625, 0.6172, 0.7561, 0.7274, 0.7568, 0.7284, 0.7568, 0.7287, 0.7558, 0.7277, 0.625, 0.4352, 0.625, 0.3905, 0.625, 0.3905, 0.625, 0.4352, 0.625, 0.5705, 0.6442, 0.5705, 0.6442, 0.5705, 0.6442, 0.6172, 0.6442, 0.6172, 0.625, 0.6172, 0.625, 0.0223, 0.625, 0.0, 0.625, 0.0, 0.625, 0.0223, 0.1504, 0.517, 0.1968, 0.517, 0.1968, 0.517, 0.1504, 0.517, 0.3102, 0.6746, 0.3548, 0.6746, 0.3548, 0.6794, 0.3102, 0.6794, 0.3102, 0.6221, 0.3548, 0.6221, 0.3548, 0.6746, 0.3102, 0.6746, 0.3102, 0.6172, 0.3548, 0.6172, 0.3548, 0.6221, 0.3102, 0.6221, 0.3102, 0.5705, 0.3548, 0.5705, 0.3548, 0.6172, 0.3102, 0.6172, 0.3102, 0.5649, 0.3548, 0.5649, 0.3548, 0.5705, 0.3102, 0.5705, 0.3102, 0.5409, 0.3548, 0.5409, 0.3548, 0.5649, 0.3102, 0.5649, 0.3102, 0.5, 0.3548, 0.5, 0.3548, 0.517, 0.3102, 0.517, 0.375, 0.4352, 0.625, 0.4352, 0.625, 0.4798, 0.375, 0.4798, 0.3102, 0.7277, 0.3548, 0.7277, 0.3548, 0.75, 0.3102, 0.75, 0.625, 0.8148, 0.625, 0.7702, 0.625, 0.7702, 0.625, 0.8148, 0.625, 0.8818, 0.625, 0.8595, 0.625, 0.8595, 0.625, 0.8818, 0.2432, 0.7277, 0.2655, 0.7277, 0.2655, 0.75, 0.2432, 0.75, 0.375, 0.3682, 0.625, 0.3682, 0.625, 0.3905, 0.375, 0.3905, 0.2432, 0.5, 0.2655, 0.5, 0.2655, 0.517, 0.2432, 0.517, 0.2432, 0.5409, 0.2655, 0.5409, 0.2655, 0.5649, 0.2432, 0.5649, 0.2432, 0.5649, 0.2655, 0.5649, 0.2655, 0.5705, 0.2432, 0.5705, 0.2432, 0.5705, 0.2655, 0.5705, 0.2655, 0.6172, 0.2432, 0.6172, 0.2432, 0.6172, 0.2655, 0.6172, 0.2655, 0.6221, 0.2432, 0.6221, 0.2432, 0.6221, 0.2655, 0.6221, 0.2655, 0.6746, 0.2432, 0.6746, 0.2432, 0.6746, 0.2655, 0.6746, 0.2655, 0.6794, 0.2432, 0.6794, 0.2432, 0.7036, 0.2655, 0.7036, 0.2655, 0.7277, 0.2432, 0.7277, 0.375, 0.8148, 0.625, 0.8148, 0.625, 0.8595, 0.375, 0.8595, 0.7575, 0.6228, 0.849, 0.6228, 0.849, 0.6739, 0.7575, 0.6739, 0.625, 0.4352, 0.625, 0.3905, 0.625, 0.3905, 0.625, 0.4352, 0.625, 0.6746, 0.625, 0.6221, 0.625, 0.6221, 0.625, 0.6746, 0.625, 0.5, 0.6452, 0.5, 0.6452, 0.5158, 0.644, 0.517, 0.625, 0.517, 0.7556, 0.6746, 0.7568, 0.6758, 0.7568, 0.6759, 0.7556, 0.6746, 0.6461, 0.6172, 0.7335, 0.6172, 0.7335, 0.6172, 0.6461, 0.6172, 0.6464, 0.6746, 0.7322, 0.6746, 0.7322, 0.6746, 0.6464, 0.6746, 0.625, 0.517, 0.644, 0.517, 0.6445, 0.5175, 0.6445, 0.5643, 0.644, 0.5649, 0.625, 0.5649, 0.625, 0.5409, 0.7353, 0.6226, 0.7345, 0.6213, 0.7345, 0.6209, 0.7357, 0.6221, 0.1968, 0.7036, 0.2432, 0.7036, 0.2432, 0.7277, 0.1968, 0.7277, 0.1968, 0.6746, 0.2432, 0.6746, 0.2432, 0.6794, 0.1968, 0.6794, 0.1968, 0.6221, 0.2432, 0.6221, 0.2432, 0.6746, 0.1968, 0.6746, 0.1968, 0.6172, 0.2432, 0.6172, 0.2432, 0.6221, 0.1968, 0.6221, 0.1968, 0.5705, 0.2432, 0.5705, 0.2432, 0.6172, 0.1968, 0.6172, 0.1968, 0.5649, 0.2432, 0.5649, 0.2432, 0.5705, 0.1968, 0.5705, 0.1968, 0.5409, 0.2432, 0.5409, 0.2432, 0.5649, 0.1968, 0.5649, 0.1968, 0.5, 0.2432, 0.5, 0.2432, 0.517, 0.1968, 0.517, 0.375, 0.3218, 0.625, 0.3218, 0.625, 0.3682, 0.375, 0.3682, 0.1968, 0.7277, 0.2432, 0.7277, 0.2432, 0.75, 0.1968, 0.75, 0.625, 0.9282, 0.625, 0.8818, 0.625, 0.8818, 0.625, 0.9282, 0.375, 0.8595, 0.625, 0.8595, 0.625, 0.8818, 0.375, 0.8818, 0.7578, 0.5715, 0.8486, 0.5715, 0.8486, 0.6162, 0.7578, 0.6162, 0.625, 0.3905, 0.625, 0.3682, 0.625, 0.3682, 0.625, 0.3905, 0.625, 0.7036, 0.625, 0.6794, 0.625, 0.6794, 0.625, 0.7036, 0.7568, 0.5182, 0.7568, 0.5637, 0.7568, 0.5637, 0.7568, 0.5182, 0.7574, 0.5176, 0.849, 0.5176, 0.849, 0.5643, 0.7574, 0.5643, 0.625, 0.3218, 0.625, 0.2754, 0.625, 0.2754, 0.625, 0.3218, 0.625, 0.2091, 0.625, 0.1851, 0.625, 0.1851, 0.625, 0.2091, 0.625, 0.517, 0.625, 0.5, 0.625, 0.5, 0.625, 0.517, 0.7571, 0.6787, 0.7561, 0.6794, 0.7558, 0.6794, 0.7568, 0.6785, 0.8484, 0.517, 0.758, 0.517, 0.758, 0.517, 0.8484, 0.517, 0.7568, 0.5, 0.8032, 0.5, 0.8496, 0.5, 0.8496, 0.5139, 0.8477, 0.5159, 0.757, 0.5159, 0.7568, 0.5158, 0.757, 0.5159, 0.7558, 0.517, 0.7556, 0.517, 0.7568, 0.5158, 0.8505, 0.5707, 0.8508, 0.5705, 0.875, 0.5705, 0.875, 0.6172, 0.8508, 0.6172, 0.8505, 0.617, 0.7571, 0.5696, 0.756, 0.5705, 0.7557, 0.5705, 0.7568, 0.5693, 0.8509, 0.6222, 0.8509, 0.6221, 0.875, 0.6221, 0.875, 0.6746, 0.8509, 0.6746, 0.8509, 0.6746, 0.7569, 0.6209, 0.7556, 0.6221, 0.7556, 0.6221, 0.7568, 0.6209, 0.8504, 0.6797, 0.8506, 0.6794, 0.875, 0.6794, 0.875, 0.7036, 0.875, 0.7277, 0.8506, 0.7277, 0.8504, 0.7274, 0.8496, 0.7287, 0.8506, 0.7277, 0.875, 0.7277, 0.875, 0.75, 0.8496, 0.75, 0.8494, 0.7284, 0.8504, 0.7277, 0.8506, 0.7277, 0.8496, 0.7287, 0.8496, 0.6758, 0.8509, 0.6746, 0.8509, 0.6746, 0.8496, 0.6759, 0.8496, 0.5, 0.875, 0.5, 0.875, 0.517, 0.8508, 0.517, 0.8506, 0.5167, 0.8496, 0.5139, 0.7568, 0.7287, 0.7571, 0.7284, 0.8494, 0.7284, 0.8496, 0.7287, 0.8496, 0.75, 0.8032, 0.75, 0.7568, 0.75, 0.625, 0.7277, 0.6423, 0.7277, 0.645, 0.7286, 0.6452, 0.7287, 0.6452, 0.75, 0.625, 0.75, 0.6452, 0.5, 0.6898, 0.5, 0.7345, 0.5, 0.7345, 0.5158, 0.7339, 0.5163, 0.6457, 0.5163, 0.6452, 0.5158, 0.6445, 0.5643, 0.6452, 0.5655, 0.6452, 0.5661, 0.644, 0.5649, 0.7339, 0.5655, 0.7351, 0.5649, 0.7357, 0.5649, 0.7345, 0.5661, 0.6442, 0.6172, 0.6452, 0.6182, 0.6452, 0.6182, 0.6442, 0.6172, 0.7345, 0.6182, 0.7354, 0.6172, 0.7354, 0.6172, 0.7345, 0.6182, 0.6444, 0.6742, 0.6452, 0.6754, 0.6452, 0.6759, 0.6439, 0.6746, 0.734, 0.6754, 0.7353, 0.6746, 0.7357, 0.6746, 0.7345, 0.6759, 0.6451, 0.7286, 0.6452, 0.7287, 0.6452, 0.7287, 0.645, 0.7286, 0.7345, 0.7287, 0.7355, 0.7277, 0.7355, 0.7277, 0.7345, 0.7287, 0.625, 0.5649, 0.644, 0.5649, 0.6452, 0.5661, 0.6452, 0.5695, 0.6442, 0.5705, 0.625, 0.5705, 0.625, 0.6172, 0.6442, 0.6172, 0.6452, 0.6182, 0.6452, 0.6209, 0.6439, 0.6221, 0.625, 0.6221, 0.625, 0.6746, 0.6439, 0.6746, 0.6452, 0.6759, 0.6452, 0.6784, 0.6441, 0.6794, 0.625, 0.6794, 0.7355, 0.6794, 0.7345, 0.6784, 0.7345, 0.6784, 0.7355, 0.6794, 0.6463, 0.6806, 0.6463, 0.7265, 0.6458, 0.7271, 0.6452, 0.7267, 0.6452, 0.6805, 0.6458, 0.68, 0.756, 0.617, 0.7568, 0.6181, 0.7568, 0.6184, 0.7557, 0.6172, 0.7558, 0.5648, 0.7568, 0.5659, 0.7568, 0.5661, 0.7556, 0.5649, 0.7345, 0.5661, 0.7357, 0.5649, 0.7556, 0.5649, 0.7568, 0.5661, 0.7568, 0.5693, 0.7557, 0.5705, 0.7354, 0.5705, 0.7345, 0.5695, 0.6466, 0.5184, 0.6466, 0.5635, 0.6459, 0.5642, 0.6452, 0.5637, 0.6452, 0.5182, 0.6459, 0.5177, 0.7345, 0.6182, 0.7354, 0.6172, 0.7557, 0.6172, 0.7568, 0.6184, 0.7568, 0.6209, 0.7556, 0.6221, 0.7357, 0.6221, 0.7345, 0.6209, 0.6466, 0.5719, 0.6466, 0.6158, 0.6457, 0.6167, 0.6452, 0.6163, 0.6452, 0.5714, 0.6457, 0.571, 0.7345, 0.6759, 0.7357, 0.6746, 0.7556, 0.6746, 0.7568, 0.6759, 0.7568, 0.6785, 0.7558, 0.6794, 0.7355, 0.6794, 0.7345, 0.6784, 0.6461, 0.6231, 0.6461, 0.6737, 0.6459, 0.6739, 0.6452, 0.6734, 0.6452, 0.6234, 0.6459, 0.6229, 0.849, 0.6228, 0.7575, 0.6228, 0.7575, 0.6228, 0.7581, 0.6221, 0.8484, 0.6221, 0.849, 0.6228, 0.6463, 0.6806, 0.7333, 0.6806, 0.7333, 0.7265, 0.6463, 0.7265, 0.7568, 0.6184, 0.7571, 0.6181, 0.8494, 0.6181, 0.8496, 0.6184, 0.8496, 0.6209, 0.8496, 0.6209, 0.7569, 0.6209, 0.7568, 0.6209, 0.625, 1.0, 0.625, 0.9746, 0.625, 0.9746, 0.625, 1.0, 0.8489, 0.6802, 0.7576, 0.6802, 0.7574, 0.68, 0.7578, 0.6794, 0.8486, 0.6794, 0.8491, 0.68, 0.625, 0.75, 0.625, 0.7277, 0.625, 0.7277, 0.625, 0.75, 0.625, 0.25, 0.625, 0.233, 0.625, 0.233, 0.625, 0.25, 0.625, 0.8818, 0.625, 0.8595, 0.625, 0.8595, 0.625, 0.8818, 0.625, 0.5, 0.625, 0.4798, 0.625, 0.4798, 0.625, 0.5, 0.625, 0.9282, 0.625, 0.8818, 0.625, 0.8818, 0.625, 0.9282, 0.625, 0.6794, 0.625, 0.6746, 0.625, 0.6746, 0.625, 0.6794, 0.625, 0.7702, 0.625, 0.75, 0.625, 0.75, 0.625, 0.7702, 0.7568, 0.5661, 0.757, 0.5659, 0.8495, 0.5659, 0.8496, 0.5661, 0.8496, 0.5693, 0.8494, 0.5696, 0.7571, 0.5696, 0.7568, 0.5693, 0.625, 0.2754, 0.625, 0.25, 0.625, 0.25, 0.625, 0.2754, 0.625, 0.6221, 0.625, 0.6172, 0.625, 0.6172, 0.625, 0.6221, 0.625, 0.04643, 0.625, 0.0223, 0.625, 0.0223, 0.625, 0.04643, 0.625, 0.5705, 0.625, 0.5649, 0.625, 0.5649, 0.625, 0.5705, 0.8494, 0.6181, 0.8505, 0.6172, 0.8508, 0.6172, 0.8496, 0.6184, 0.625, 0.1279, 0.625, 0.07539, 0.625, 0.07539, 0.625, 0.1279, 0.625, 0.8148, 0.625, 0.7702, 0.625, 0.7702, 0.625, 0.8148, 0.625, 0.1795, 0.625, 0.1328, 0.625, 0.1328, 0.625, 0.1795, 0.7339, 0.7271, 0.7334, 0.7277, 0.6462, 0.7277, 0.6458, 0.7271, 0.6463, 0.7265, 0.7333, 0.7265, 0.7339, 0.68, 0.7345, 0.6805, 0.7345, 0.7267, 0.7339, 0.7271, 0.7333, 0.7265, 0.7333, 0.6806, 0.7333, 0.6806, 0.6463, 0.6806, 0.6458, 0.68, 0.6462, 0.6794, 0.7334, 0.6794, 0.7339, 0.68, 0.625, 0.6794, 0.6441, 0.6794, 0.6441, 0.6794, 0.6441, 0.7259, 0.6423, 0.7277, 0.625, 0.7277, 0.625, 0.7036, 0.6452, 0.6805, 0.6452, 0.6805, 0.6462, 0.6794, 0.6462, 0.6794, 0.6462, 0.7277, 0.6462, 0.7277, 0.6452, 0.7267, 0.6452, 0.7267, 0.7345, 0.6805, 0.7345, 0.6805, 0.7334, 0.6794, 0.7334, 0.6794, 0.7345, 0.7267, 0.7345, 0.7267, 0.7334, 0.7277, 0.7334, 0.7277, 0.6452, 0.6805, 0.6452, 0.6794, 0.6458, 0.68, 0.6462, 0.7277, 0.6452, 0.7277, 0.6458, 0.7271, 0.7334, 0.6794, 0.7345, 0.6794, 0.7339, 0.68, 0.7345, 0.7267, 0.7345, 0.7277, 0.7339, 0.7271, 0.7345, 0.7267, 0.7345, 0.6805, 0.7345, 0.6805, 0.7345, 0.7267, 0.7334, 0.6794, 0.6462, 0.6794, 0.6462, 0.6794, 0.7334, 0.6794, 0.6452, 0.7287, 0.6452, 0.7287, 0.7345, 0.7287, 0.7345, 0.7287, 0.7345, 0.75, 0.6898, 0.75, 0.6452, 0.75, 0.6452, 0.6805, 0.6452, 0.7267, 0.6452, 0.7267, 0.6452, 0.6805, 0.6441, 0.7259, 0.6452, 0.7267, 0.6451, 0.7286, 0.6462, 0.6794, 0.6452, 0.6805, 0.6441, 0.6794, 0.6451, 0.6784, 0.6423, 0.7277, 0.6441, 0.7259, 0.6451, 0.7286, 0.645, 0.7286, 0.6452, 0.7267, 0.6462, 0.7277, 0.6452, 0.7287, 0.6451, 0.7286, 0.7345, 0.6805, 0.7334, 0.6794, 0.7345, 0.6784, 0.7355, 0.6794, 0.7334, 0.7277, 0.7345, 0.7267, 0.7355, 0.7277, 0.7345, 0.7287, 0.6452, 0.6805, 0.6452, 0.7267, 0.6441, 0.7259, 0.6441, 0.6794, 0.6451, 0.6784, 0.7345, 0.6784, 0.7334, 0.6794, 0.6462, 0.6794, 0.7345, 0.7287, 0.6452, 0.7287, 0.6462, 0.7277, 0.7334, 0.7277, 0.7345, 0.7267, 0.7345, 0.6805, 0.7355, 0.6794, 0.7355, 0.7277, 0.6451, 0.6784, 0.6441, 0.6794, 0.6441, 0.6794, 0.6452, 0.6784, 0.7337, 0.6229, 0.7345, 0.6234, 0.7345, 0.6734, 0.7337, 0.6739, 0.7335, 0.6737, 0.7335, 0.6231, 0.7335, 0.6231, 0.6461, 0.6231, 0.6459, 0.6229, 0.6464, 0.6221, 0.7332, 0.6221, 0.7337, 0.6229, 0.7354, 0.5705, 0.7345, 0.5695, 0.7345, 0.5695, 0.7354, 0.5705, 0.6464, 0.6221, 0.6464, 0.6221, 0.6452, 0.6234, 0.6452, 0.6234, 0.6464, 0.6746, 0.6464, 0.6746, 0.6452, 0.6734, 0.6452, 0.6734, 0.7345, 0.6234, 0.7345, 0.6234, 0.7332, 0.6221, 0.7332, 0.6221, 0.7345, 0.6734, 0.7345, 0.6734, 0.7339, 0.6739, 0.7339, 0.6739, 0.6452, 0.6234, 0.6452, 0.6221, 0.6459, 0.6229, 0.6464, 0.6746, 0.6452, 0.6746, 0.6459, 0.6739, 0.7332, 0.6221, 0.7345, 0.6221, 0.7337, 0.6229, 0.7337, 0.6739, 0.7337, 0.674, 0.7322, 0.6746, 0.6464, 0.6746, 0.6459, 0.6739, 0.6461, 0.6737, 0.7335, 0.6737, 0.7332, 0.6221, 0.6464, 0.6221, 0.6464, 0.6221, 0.7332, 0.6221, 0.6452, 0.6759, 0.6456, 0.6754, 0.734, 0.6754, 0.7345, 0.6759, 0.7345, 0.6784, 0.7345, 0.6784, 0.6451, 0.6784, 0.6452, 0.6784, 0.7345, 0.6734, 0.7345, 0.6234, 0.7345, 0.6234, 0.7345, 0.6734, 0.7345, 0.6734, 0.7345, 0.6739, 0.7338, 0.674, 0.7337, 0.6739, 0.6452, 0.6234, 0.6452, 0.6734, 0.6452, 0.6734, 0.6452, 0.6234, 0.7339, 0.6739, 0.734, 0.6754, 0.7322, 0.6746, 0.7339, 0.6739, 0.7327, 0.6751, 0.7337, 0.674, 0.6464, 0.6221, 0.6452, 0.6234, 0.6444, 0.6221, 0.6456, 0.6213, 0.6452, 0.6734, 0.6464, 0.6746, 0.6452, 0.6754, 0.6444, 0.6742, 0.7345, 0.6234, 0.7332, 0.6221, 0.7345, 0.6213, 0.7353, 0.6226, 0.7339, 0.6739, 0.7345, 0.6734, 0.7353, 0.6746, 0.734, 0.6754, 0.7322, 0.6746, 0.7322, 0.6746, 0.7339, 0.6739, 0.7339, 0.6739, 0.6452, 0.6234, 0.6452, 0.6734, 0.6444, 0.6742, 0.6444, 0.6226, 0.6456, 0.6213, 0.734, 0.6213, 0.7332, 0.6221, 0.6464, 0.6221, 0.734, 0.6754, 0.6456, 0.6754, 0.6464, 0.6746, 0.7322, 0.6746, 0.7345, 0.6734, 0.7345, 0.6234, 0.7353, 0.6226, 0.7353, 0.6742, 0.6456, 0.6213, 0.6444, 0.6221, 0.6439, 0.6221, 0.6452, 0.6209, 0.7339, 0.6167, 0.7335, 0.6172, 0.6461, 0.6172, 0.6457, 0.6167, 0.6466, 0.6158, 0.7331, 0.6158, 0.7339, 0.571, 0.7345, 0.5714, 0.7345, 0.6163, 0.7339, 0.6167, 0.7331, 0.6158, 0.7331, 0.5719, 0.7331, 0.5719, 0.6466, 0.5719, 0.6457, 0.571, 0.6461, 0.5705, 0.7335, 0.5705, 0.7339, 0.571, 0.7351, 0.5175, 0.7345, 0.5163, 0.7345, 0.5158, 0.7357, 0.517, 0.6461, 0.5705, 0.6461, 0.5705, 0.6452, 0.5714, 0.6452, 0.5714, 0.6461, 0.6172, 0.6461, 0.6172, 0.6452, 0.6163, 0.6452, 0.6163, 0.7345, 0.5714, 0.7345, 0.5714, 0.7335, 0.5705, 0.7335, 0.5705, 0.7345, 0.6163, 0.7345, 0.6163, 0.7335, 0.6172, 0.7335, 0.6172, 0.6452, 0.5714, 0.6452, 0.5705, 0.6457, 0.571, 0.6461, 0.6172, 0.6452, 0.6172, 0.6457, 0.6167, 0.7335, 0.5705, 0.7345, 0.5705, 0.7339, 0.571, 0.7345, 0.6163, 0.7345, 0.6172, 0.7339, 0.6167, 0.7335, 0.5705, 0.6461, 0.5705, 0.6461, 0.5705, 0.7335, 0.5705, 0.6452, 0.6182, 0.6452, 0.6182, 0.7345, 0.6182, 0.7345, 0.6182, 0.7345, 0.6209, 0.734, 0.6213, 0.6456, 0.6213, 0.6452, 0.6209, 0.7345, 0.6163, 0.7345, 0.5714, 0.7345, 0.5714, 0.7345, 0.6163, 0.6452, 0.5714, 0.6452, 0.6163, 0.6452, 0.6163, 0.6452, 0.5714, 0.6461, 0.5705, 0.6452, 0.5714, 0.6442, 0.5705, 0.6452, 0.5695, 0.6452, 0.6163, 0.6461, 0.6172, 0.6452, 0.6182, 0.6442, 0.6172, 0.7345, 0.5714, 0.7335, 0.5705, 0.7345, 0.5695, 0.7354, 0.5705, 0.7335, 0.6172, 0.7345, 0.6163, 0.7354, 0.6172, 0.7345, 0.6182, 0.6452, 0.5714, 0.6452, 0.6163, 0.6442, 0.6172, 0.6442, 0.5705, 0.6452, 0.5695, 0.7345, 0.5695, 0.7335, 0.5705, 0.6461, 0.5705, 0.7345, 0.6182, 0.6452, 0.6182, 0.6461, 0.6172, 0.7335, 0.6172, 0.7345, 0.6163, 0.7345, 0.5714, 0.7354, 0.5705, 0.7354, 0.6172, 0.6452, 0.5695, 0.6442, 0.5705, 0.6442, 0.5705, 0.6452, 0.5695, 0.7338, 0.5642, 0.7333, 0.5649, 0.6464, 0.5649, 0.6459, 0.5642, 0.6466, 0.5635, 0.733, 0.5635, 0.7338, 0.5177, 0.7345, 0.5182, 0.7345, 0.5637, 0.7338, 0.5642, 0.733, 0.5635, 0.733, 0.5184, 0.733, 0.5184, 0.6466, 0.5184, 0.6459, 0.5177, 0.6464, 0.517, 0.7333, 0.517, 0.7338, 0.5177, 0.6466, 0.5184, 0.733, 0.5184, 0.733, 0.5635, 0.6466, 0.5635, 0.6464, 0.517, 0.6464, 0.517, 0.6452, 0.5182, 0.6452, 0.5182, 0.6464, 0.5649, 0.6464, 0.5649, 0.6452, 0.5637, 0.6452, 0.5637, 0.7345, 0.5182, 0.7345, 0.5182, 0.7333, 0.517, 0.7333, 0.517, 0.7345, 0.5637, 0.7345, 0.5637, 0.7333, 0.5649, 0.7333, 0.5649, 0.6452, 0.5182, 0.6452, 0.517, 0.6459, 0.5177, 0.6464, 0.5649, 0.6452, 0.5649, 0.6459, 0.5642, 0.7333, 0.517, 0.7345, 0.517, 0.7338, 0.5177, 0.7345, 0.5637, 0.7345, 0.5649, 0.7338, 0.5642, 0.7333, 0.517, 0.6464, 0.517, 0.6464, 0.517, 0.7333, 0.517, 0.6452, 0.5661, 0.6457, 0.5655, 0.7339, 0.5655, 0.7345, 0.5661, 0.7345, 0.5695, 0.7345, 0.5695, 0.6452, 0.5695, 0.6452, 0.5695, 0.7345, 0.5637, 0.7345, 0.5182, 0.7345, 0.5182, 0.7345, 0.5637, 0.6452, 0.5182, 0.6452, 0.5637, 0.6452, 0.5637, 0.6452, 0.5182, 0.6464, 0.517, 0.6452, 0.5182, 0.6445, 0.517, 0.6457, 0.5163, 0.6452, 0.5637, 0.6464, 0.5649, 0.6452, 0.5655, 0.6445, 0.5643, 0.7345, 0.5182, 0.7333, 0.517, 0.7345, 0.5163, 0.7351, 0.5175, 0.7333, 0.5649, 0.7345, 0.5637, 0.7351, 0.5649, 0.7339, 0.5655, 0.6452, 0.5182, 0.6452, 0.5637, 0.6445, 0.5643, 0.6445, 0.5175, 0.6457, 0.5163, 0.7339, 0.5163, 0.7333, 0.517, 0.6464, 0.517, 0.7339, 0.5655, 0.6457, 0.5655, 0.6464, 0.5649, 0.7333, 0.5649, 0.7345, 0.5637, 0.7345, 0.5182, 0.7351, 0.5175, 0.7351, 0.5643, 0.6457, 0.5163, 0.6445, 0.517, 0.644, 0.517, 0.6452, 0.5158, 0.849, 0.5643, 0.8484, 0.5649, 0.758, 0.5649, 0.7574, 0.5643, 0.7574, 0.5643, 0.849, 0.5643, 0.849, 0.5176, 0.8496, 0.5182, 0.8496, 0.5637, 0.849, 0.5643, 0.849, 0.5643, 0.849, 0.5176, 0.7574, 0.5176, 0.7574, 0.5643, 0.7574, 0.5643, 0.7568, 0.5637, 0.7568, 0.5182, 0.7574, 0.5176, 0.8495, 0.5659, 0.8507, 0.5649, 0.8508, 0.5649, 0.8496, 0.5661, 0.8484, 0.517, 0.8484, 0.517, 0.8496, 0.5182, 0.8496, 0.5182, 0.8484, 0.5649, 0.8484, 0.5649, 0.8496, 0.5637, 0.8496, 0.5637, 0.7568, 0.5182, 0.7568, 0.5182, 0.758, 0.517, 0.758, 0.517, 0.7568, 0.5637, 0.7568, 0.5637, 0.758, 0.5649, 0.758, 0.5649, 0.8484, 0.517, 0.8496, 0.517, 0.849, 0.5176, 0.8496, 0.5637, 0.8496, 0.5649, 0.849, 0.5643, 0.7568, 0.5182, 0.7568, 0.517, 0.7574, 0.5176, 0.758, 0.5649, 0.7568, 0.5649, 0.7574, 0.5643, 0.758, 0.5649, 0.8484, 0.5649, 0.8484, 0.5649, 0.758, 0.5649, 0.8496, 0.5637, 0.8496, 0.5182, 0.8496, 0.5182, 0.8496, 0.5637, 0.7351, 0.5175, 0.7357, 0.517, 0.7556, 0.517, 0.7558, 0.5171, 0.7558, 0.5648, 0.7556, 0.5649, 0.7357, 0.5649, 0.7351, 0.5643, 0.8507, 0.5171, 0.8505, 0.5169, 0.8506, 0.5167, 0.8508, 0.517, 0.8484, 0.517, 0.8477, 0.5159, 0.8505, 0.5169, 0.8496, 0.5182, 0.8484, 0.517, 0.8505, 0.5169, 0.8507, 0.5171, 0.8477, 0.5159, 0.8496, 0.5139, 0.8506, 0.5167, 0.8505, 0.5169, 0.8484, 0.5649, 0.8496, 0.5637, 0.8507, 0.5649, 0.8495, 0.5659, 0.758, 0.517, 0.7568, 0.5182, 0.7558, 0.517, 0.757, 0.5159, 0.7568, 0.5637, 0.758, 0.5649, 0.7568, 0.5659, 0.7558, 0.5648, 0.8496, 0.5637, 0.8496, 0.5182, 0.8507, 0.5171, 0.8507, 0.5647, 0.8484, 0.517, 0.758, 0.517, 0.757, 0.5159, 0.8477, 0.5159, 0.758, 0.5649, 0.8484, 0.5649, 0.8495, 0.5659, 0.757, 0.5659, 0.7558, 0.5648, 0.7558, 0.5171, 0.7568, 0.5182, 0.7568, 0.5637, 0.8507, 0.5171, 0.8508, 0.517, 0.875, 0.517, 0.875, 0.5409, 0.875, 0.5649, 0.8508, 0.5649, 0.8507, 0.5647, 0.849, 0.6166, 0.8485, 0.6172, 0.758, 0.6172, 0.7575, 0.6166, 0.7578, 0.6162, 0.8486, 0.6162, 0.849, 0.5711, 0.8496, 0.5716, 0.8496, 0.6161, 0.849, 0.6166, 0.8486, 0.6162, 0.8486, 0.5715, 0.7578, 0.5715, 0.7578, 0.6162, 0.7575, 0.6166, 0.7568, 0.6161, 0.7568, 0.5716, 0.7575, 0.5711, 0.8485, 0.5705, 0.758, 0.5705, 0.758, 0.5705, 0.8485, 0.5705, 0.8485, 0.5705, 0.8485, 0.5705, 0.8496, 0.5716, 0.8496, 0.5716, 0.8485, 0.6172, 0.8485, 0.6172, 0.8496, 0.6161, 0.8496, 0.6161, 0.7568, 0.5716, 0.7568, 0.5716, 0.758, 0.5705, 0.758, 0.5705, 0.7568, 0.6161, 0.7568, 0.6161, 0.758, 0.6172, 0.758, 0.6172, 0.8485, 0.5705, 0.8496, 0.5705, 0.849, 0.5711, 0.8496, 0.6161, 0.8496, 0.6172, 0.849, 0.6166, 0.7568, 0.5716, 0.7568, 0.5705, 0.7575, 0.5711, 0.758, 0.6172, 0.7568, 0.6172, 0.7575, 0.6166, 0.758, 0.6172, 0.8485, 0.6172, 0.8485, 0.6172, 0.758, 0.6172, 0.8496, 0.6161, 0.8496, 0.5716, 0.8496, 0.5716, 0.8496, 0.6161, 0.7354, 0.5705, 0.7354, 0.5705, 0.7557, 0.5705, 0.756, 0.5707, 0.756, 0.617, 0.7557, 0.6172, 0.7354, 0.6172, 0.7354, 0.6172, 0.8496, 0.5661, 0.8508, 0.5649, 0.875, 0.5649, 0.875, 0.5705, 0.8508, 0.5705, 0.8496, 0.5693, 0.8496, 0.5716, 0.8485, 0.5705, 0.8496, 0.5696, 0.8505, 0.5707, 0.8485, 0.6172, 0.8496, 0.6161, 0.8505, 0.6172, 0.8494, 0.6181, 0.758, 0.5705, 0.7568, 0.5716, 0.756, 0.5705, 0.7571, 0.5696, 0.7568, 0.6161, 0.758, 0.6172, 0.7568, 0.6181, 0.756, 0.617, 0.7571, 0.5696, 0.8494, 0.5696, 0.8485, 0.5705, 0.758, 0.5705, 0.8496, 0.6161, 0.8496, 0.5716, 0.8505, 0.5707, 0.8505, 0.617, 0.758, 0.6172, 0.8485, 0.6172, 0.8494, 0.6181, 0.7571, 0.6181, 0.7568, 0.5716, 0.7568, 0.6161, 0.756, 0.617, 0.756, 0.5707, 0.8505, 0.5707, 0.8496, 0.5696, 0.8496, 0.5693, 0.8508, 0.5705, 0.849, 0.6739, 0.8484, 0.6746, 0.7581, 0.6746, 0.7575, 0.6739, 0.7575, 0.6739, 0.849, 0.6739, 0.849, 0.6228, 0.8496, 0.6234, 0.8496, 0.6733, 0.849, 0.6739, 0.849, 0.6739, 0.849, 0.6228, 0.7575, 0.6228, 0.7575, 0.6739, 0.7575, 0.6739, 0.7568, 0.6733, 0.7568, 0.6234, 0.7575, 0.6228, 0.8484, 0.6221, 0.7581, 0.6221, 0.7581, 0.6221, 0.8484, 0.6221, 0.8484, 0.6221, 0.8484, 0.6221, 0.8496, 0.6234, 0.8496, 0.6234, 0.8484, 0.6746, 0.8484, 0.6746, 0.8496, 0.6733, 0.8496, 0.6733, 0.7568, 0.6234, 0.7568, 0.6234, 0.7581, 0.6221, 0.7581, 0.6221, 0.7568, 0.6733, 0.7568, 0.6733, 0.7581, 0.6746, 0.7581, 0.6746, 0.8484, 0.6221, 0.8496, 0.6221, 0.849, 0.6228, 0.8496, 0.6733, 0.8496, 0.6746, 0.849, 0.6739, 0.7568, 0.6234, 0.7568, 0.6221, 0.7575, 0.6228, 0.7581, 0.6746, 0.7568, 0.6746, 0.7575, 0.6739, 0.7581, 0.6746, 0.8484, 0.6746, 0.8484, 0.6746, 0.7581, 0.6746, 0.8496, 0.6733, 0.8496, 0.6234, 0.8496, 0.6234, 0.8496, 0.6733, 0.7353, 0.6226, 0.7357, 0.6221, 0.7556, 0.6221, 0.7556, 0.6222, 0.7556, 0.6746, 0.7556, 0.6746, 0.7357, 0.6746, 0.7353, 0.6742, 0.8496, 0.6184, 0.8508, 0.6172, 0.875, 0.6172, 0.875, 0.6221, 0.8509, 0.6221, 0.8496, 0.6209, 0.8496, 0.6234, 0.8484, 0.6221, 0.8496, 0.6209, 0.8509, 0.6222, 0.8484, 0.6746, 0.8496, 0.6733, 0.8509, 0.6746, 0.8496, 0.6758, 0.7581, 0.6221, 0.7568, 0.6234, 0.7556, 0.6221, 0.7569, 0.6209, 0.7568, 0.6733, 0.7581, 0.6746, 0.7568, 0.6758, 0.7556, 0.6746, 0.7569, 0.6209, 0.8496, 0.6209, 0.8484, 0.6221, 0.7581, 0.6221, 0.8496, 0.6733, 0.8496, 0.6234, 0.8509, 0.6222, 0.8509, 0.6746, 0.7581, 0.6746, 0.8484, 0.6746, 0.8496, 0.6758, 0.7569, 0.6758, 0.7568, 0.6234, 0.7568, 0.6733, 0.7556, 0.6746, 0.7556, 0.6222, 0.8509, 0.6222, 0.8496, 0.6209, 0.8496, 0.6209, 0.8509, 0.6221, 0.8491, 0.7271, 0.8486, 0.7277, 0.7578, 0.7277, 0.7574, 0.7271, 0.7576, 0.7269, 0.8489, 0.7269, 0.8491, 0.68, 0.8496, 0.6804, 0.8496, 0.7267, 0.8491, 0.7271, 0.8489, 0.7269, 0.8489, 0.6802, 0.7576, 0.6802, 0.7576, 0.7269, 0.7574, 0.7271, 0.7568, 0.7267, 0.7568, 0.6804, 0.7574, 0.68, 0.7568, 0.6759, 0.7569, 0.6758, 0.8496, 0.6758, 0.8496, 0.6759, 0.8496, 0.6785, 0.8494, 0.6787, 0.7571, 0.6787, 0.7568, 0.6785, 0.8496, 0.6804, 0.8496, 0.6804, 0.8486, 0.6794, 0.8486, 0.6794, 0.8486, 0.7277, 0.8486, 0.7277, 0.8496, 0.7267, 0.8496, 0.7267, 0.7568, 0.6804, 0.7568, 0.6804, 0.7578, 0.6794, 0.7578, 0.6794, 0.7568, 0.7267, 0.7568, 0.7267, 0.7578, 0.7277, 0.7578, 0.7277, 0.8486, 0.6794, 0.8496, 0.6794, 0.8491, 0.68, 0.8496, 0.7267, 0.8496, 0.7277, 0.8491, 0.7271, 0.7568, 0.6804, 0.7568, 0.6794, 0.7574, 0.68, 0.7578, 0.7277, 0.7568, 0.7277, 0.7574, 0.7271, 0.8496, 0.7267, 0.8496, 0.6804, 0.8496, 0.6804, 0.8496, 0.7267, 0.7355, 0.6794, 0.7355, 0.6794, 0.7558, 0.6794, 0.7561, 0.6797, 0.7561, 0.7274, 0.7558, 0.7277, 0.7355, 0.7277, 0.7355, 0.7277, 0.7578, 0.7277, 0.8486, 0.7277, 0.8486, 0.7277, 0.7578, 0.7277, 0.8496, 0.6759, 0.8509, 0.6746, 0.875, 0.6746, 0.875, 0.6794, 0.8506, 0.6794, 0.8496, 0.6785, 0.8496, 0.6804, 0.8486, 0.6794, 0.8496, 0.6787, 0.8504, 0.6797, 0.8486, 0.7277, 0.8496, 0.7267, 0.8504, 0.7277, 0.8494, 0.7284, 0.7578, 0.6794, 0.7568, 0.6804, 0.7561, 0.6794, 0.7571, 0.6787, 0.7568, 0.7267, 0.7578, 0.7277, 0.7568, 0.7284, 0.7561, 0.7274, 0.7571, 0.6787, 0.8494, 0.6787, 0.8486, 0.6794, 0.7578, 0.6794, 0.8496, 0.7267, 0.8496, 0.6804, 0.8504, 0.6797, 0.8504, 0.7274, 0.7578, 0.7277, 0.8486, 0.7277, 0.8494, 0.7284, 0.7571, 0.7284, 0.7568, 0.6804, 0.7568, 0.7267, 0.7561, 0.7274, 0.7561, 0.6797, 0.8504, 0.6797, 0.8496, 0.6787, 0.8496, 0.6785, 0.8506, 0.6794, 0.625, 0.07055, 0.625, 0.04643, 0.625, 0.04643, 0.625, 0.07055, 0.625, 0.7277, 0.625, 0.7036, 0.625, 0.7036, 0.625, 0.7277, 0.1968, 0.6794, 0.2432, 0.6794, 0.2432, 0.7036, 0.1968, 0.7036, 0.2432, 0.6794, 0.2655, 0.6794, 0.2655, 0.7036, 0.2432, 0.7036, 0.3102, 0.6794, 0.3548, 0.6794, 0.3548, 0.7036, 0.3102, 0.7036, 0.125, 0.6794, 0.1504, 0.6794, 0.1504, 0.7036, 0.125, 0.7036, 0.3548, 0.6794, 0.375, 0.6794, 0.375, 0.7036, 0.3548, 0.7036, 0.375, 0.6794, 0.625, 0.6794, 0.625, 0.7036, 0.375, 0.7036, 0.625, 0.07055, 0.625, 0.04643, 0.625, 0.04643, 0.625, 0.07055, 0.375, 0.0223, 0.625, 0.0223, 0.625, 0.04643, 0.375, 0.04643, 0.625, 0.7277, 0.625, 0.7036, 0.625, 0.7036, 0.625, 0.7277, 0.1504, 0.6794, 0.1968, 0.6794, 0.1968, 0.7036, 0.1504, 0.7036, 0.625, 0.9746, 0.625, 0.9282, 0.625, 0.9282, 0.625, 0.9746, 0.625, 0.3682, 0.625, 0.3218, 0.625, 0.3218, 0.625, 0.3682, 0.625, 0.9746, 0.625, 0.9282, 0.625, 0.9282, 0.625, 0.9746, 0.1504, 0.7277, 0.1968, 0.7277, 0.1968, 0.75, 0.1504, 0.75, 0.375, 0.2754, 0.625, 0.2754, 0.625, 0.3218, 0.375, 0.3218, 0.1504, 0.5, 0.1968, 0.5, 0.1968, 0.517, 0.1504, 0.517, 0.1504, 0.5409, 0.1968, 0.5409, 0.1968, 0.5649, 0.1504, 0.5649, 0.1504, 0.5649, 0.1968, 0.5649, 0.1968, 0.5705, 0.1504, 0.5705, 0.1504, 0.5705, 0.1968, 0.5705, 0.1968, 0.6172, 0.1504, 0.6172, 0.1504, 0.6172, 0.1968, 0.6172, 0.1968, 0.6221, 0.1504, 0.6221, 0.1504, 0.6221, 0.1968, 0.6221, 0.1968, 0.6746, 0.1504, 0.6746, 0.1504, 0.6746, 0.1968, 0.6746, 0.1968, 0.6794, 0.1504, 0.6794, 0.3548, 0.7036, 0.3548, 0.7277, 0.3548, 0.7277, 0.3548, 0.7036, 0.375, 0.8818, 0.625, 0.8818, 0.625, 0.9282, 0.375, 0.9282, 0.625, 0.3682, 0.625, 0.3218, 0.625, 0.3218, 0.625, 0.3682, 0.2655, 0.6794, 0.3102, 0.6794, 0.3102, 0.7036, 0.2655, 0.7036, 0.625, 0.8595, 0.625, 0.8148, 0.625, 0.8148, 0.625, 0.8595, 0.625, 0.4798, 0.625, 0.4352, 0.625, 0.4352, 0.625, 0.4798, 0.375, 0.7702, 0.625, 0.7702, 0.625, 0.8148, 0.375, 0.8148, 0.625, 0.8595, 0.625, 0.8148, 0.625, 0.8148, 0.625, 0.8595, 0.2655, 0.7277, 0.3102, 0.7277, 0.3102, 0.75, 0.2655, 0.75, 0.375, 0.3905, 0.625, 0.3905, 0.625, 0.4352, 0.375, 0.4352, 0.2655, 0.5, 0.3102, 0.5, 0.3102, 0.517, 0.2655, 0.517, 0.2655, 0.5409, 0.3102, 0.5409, 0.3102, 0.5649, 0.2655, 0.5649, 0.2655, 0.5649, 0.3102, 0.5649, 0.3102, 0.5705, 0.2655, 0.5705, 0.2655, 0.5705, 0.3102, 0.5705, 0.3102, 0.6172, 0.2655, 0.6172, 0.2655, 0.6172, 0.3102, 0.6172, 0.3102, 0.6221, 0.2655, 0.6221, 0.2655, 0.6221, 0.3102, 0.6221, 0.3102, 0.6746, 0.2655, 0.6746, 0.2655, 0.6746, 0.3102, 0.6746, 0.3102, 0.6794, 0.2655, 0.6794, 0.2655, 0.7036, 0.3102, 0.7036, 0.3102, 0.7277, 0.2655, 0.7277, 0.625, 0.4798, 0.625, 0.4352, 0.625, 0.4352, 0.625, 0.4798, 0.2655, 0.517, 0.3102, 0.517, 0.3102, 0.5409, 0.2655, 0.5409, 0.1968, 0.517, 0.1968, 0.5409, 0.1968, 0.5409, 0.1968, 0.517, 0.625, 0.233, 0.625, 0.2091, 0.625, 0.2091, 0.625, 0.233, 0.1968, 0.517, 0.2432, 0.517, 0.2432, 0.5409, 0.1968, 0.5409, 0.2432, 0.517, 0.2655, 0.517, 0.2655, 0.5409, 0.2432, 0.5409, 0.3548, 0.5409, 0.3102, 0.5409, 0.3102, 0.5409, 0.3548, 0.5409, 0.125, 0.517, 0.1504, 0.517, 0.1504, 0.5409, 0.125, 0.5409, 0.625, 0.5649, 0.625, 0.5409, 0.625, 0.5409, 0.625, 0.5649, 0.3548, 0.517, 0.375, 0.517, 0.375, 0.5409, 0.3548, 0.5409, 0.375, 0.517, 0.625, 0.517, 0.625, 0.5409, 0.375, 0.5409, 0.375, 0.1851, 0.625, 0.1851, 0.625, 0.2091, 0.375, 0.2091, 0.625, 0.5649, 0.625, 0.5409, 0.625, 0.5409, 0.625, 0.5649, 0.3102, 0.7036, 0.3548, 0.7036, 0.3548, 0.7277, 0.3102, 0.7277, 0.1504, 0.7036, 0.1968, 0.7036, 0.1968, 0.7277, 0.1504, 0.7277, 0.1504, 0.517, 0.1968, 0.517, 0.1968, 0.5409, 0.1504, 0.5409, 0.3102, 0.517, 0.3548, 0.517, 0.3548, 0.5409, 0.3102, 0.5409, 0.3102, 0.7036, 0.3548, 0.7036, 0.3548, 0.7036, 0.3102, 0.7036, 0.3102, 0.7277, 0.3102, 0.7036, 0.3102, 0.7036, 0.3102, 0.7277, 0.3102, 0.5409, 0.3102, 0.517, 0.3102, 0.517, 0.3102, 0.5409, 0.1504, 0.5409, 0.1504, 0.517, 0.1504, 0.517, 0.1504, 0.5409, 0.1504, 0.7036, 0.1968, 0.7036, 0.1968, 0.7036, 0.1504, 0.7036, 0.3548, 0.517, 0.3548, 0.5409, 0.3548, 0.5409, 0.3548, 0.517, 0.1968, 0.5409, 0.1504, 0.5409, 0.1504, 0.5409, 0.1968, 0.5409, 0.1968, 0.7277, 0.1504, 0.7277, 0.1504, 0.7277, 0.1968, 0.7277, 0.1968, 0.7036, 0.1968, 0.7277, 0.1968, 0.7277, 0.1968, 0.7036, 0.1504, 0.7277, 0.1504, 0.7036, 0.1504, 0.7036, 0.1504, 0.7277, 0.3548, 0.7277, 0.3102, 0.7277, 0.3102, 0.7277, 0.3548, 0.7277, 0.3102, 0.517, 0.3548, 0.517, 0.3548, 0.517, 0.3102, 0.517, 0.625, 0.5649, 0.625, 0.5409, 0.625, 0.5409, 0.625, 0.5649, 0.625, 0.233, 0.625, 0.2091, 0.625, 0.2091, 0.625, 0.233, 0.625, 0.8595, 0.625, 0.8148, 0.625, 0.8148, 0.625, 0.8595, 0.625, 0.4798, 0.625, 0.4352, 0.625, 0.4352, 0.625, 0.4798, 0.625, 0.3682, 0.625, 0.3218, 0.625, 0.3218, 0.625, 0.3682, 0.625, 0.9746, 0.625, 0.9282, 0.625, 0.9282, 0.625, 0.9746, 0.625, 0.7277, 0.625, 0.7036, 0.625, 0.7036, 0.625, 0.7277, 0.625, 0.07055, 0.625, 0.04643, 0.625, 0.04643, 0.625, 0.07055, 0.625, 0.3905, 0.625, 0.3682, 0.625, 0.3682, 0.625, 0.3905, 0.625, 0.9282, 0.625, 0.8818, 0.625, 0.8818, 0.625, 0.9282, 0.625, 0.4352, 0.625, 0.3905, 0.625, 0.3905, 0.625, 0.4352, 0.625, 0.8818, 0.625, 0.8595, 0.625, 0.8595, 0.625, 0.8818, 0.625, 0.8148, 0.625, 0.7702, 0.625, 0.7702, 0.625, 0.8148, 0.625, 0.5, 0.625, 0.4798, 0.625, 0.4798, 0.625, 0.5, 0.625, 1.0, 0.625, 0.9746, 0.625, 0.9746, 0.625, 1.0, 0.625, 0.3218, 0.625, 0.2754, 0.625, 0.2754, 0.625, 0.3218, 0.625, 0.04643, 0.625, 0.0223, 0.625, 0.0223, 0.625, 0.04643, 0.625, 0.75, 0.625, 0.7277, 0.625, 0.7277, 0.625, 0.75, 0.625, 0.07539, 0.625, 0.07055, 0.625, 0.07055, 0.625, 0.07539, 0.625, 0.7036, 0.625, 0.6794, 0.625, 0.6794, 0.625, 0.7036, 0.625, 0.1279, 0.625, 0.07539, 0.625, 0.07539, 0.625, 0.1279, 0.625, 0.6794, 0.625, 0.6746, 0.625, 0.6746, 0.625, 0.6794, 0.625, 0.1328, 0.625, 0.1279, 0.625, 0.1279, 0.625, 0.1328, 0.625, 0.6746, 0.625, 0.6221, 0.625, 0.6221, 0.625, 0.6746, 0.625, 0.1795, 0.625, 0.1328, 0.625, 0.1328, 0.625, 0.1795, 0.625, 0.6221, 0.625, 0.6172, 0.625, 0.6172, 0.625, 0.6221, 0.625, 0.1851, 0.625, 0.1795, 0.625, 0.1795, 0.625, 0.1851, 0.625, 0.6172, 0.625, 0.5705, 0.625, 0.5705, 0.625, 0.6172, 0.625, 0.2091, 0.625, 0.1851, 0.625, 0.1851, 0.625, 0.2091, 0.625, 0.5705, 0.625, 0.5649, 0.625, 0.5649, 0.625, 0.5705, 0.625, 0.25, 0.625, 0.233, 0.625, 0.233, 0.625, 0.25, 0.625, 0.5409, 0.625, 0.517, 0.625, 0.517, 0.625, 0.5409, 0.625, 0.2754, 0.625, 0.25, 0.625, 0.25, 0.625, 0.2754, 0.625, 0.517, 0.625, 0.5, 0.625, 0.5, 0.625, 0.517, 0.625, 0.0223, 0.625, 0.0, 0.625, 0.0, 0.625, 0.0223, 0.625, 0.7702, 0.625, 0.75, 0.625, 0.75, 0.625, 0.7702])
me_cube.materials.append(mat_material)
me_cube.use_mirror_vertex_groups = False
me_cube.update()
me_cube_001 = bpy.data.meshes.new('Cube.001')
me_cube_001.from_pydata([(-1.308, -0.9116, 3.122), (-1.308, -0.9116, 3.284), (-1.308, 0.9116, 3.122), (-1.308, 0.9116, 3.284), (-1.63, -0.9116, 3.122), (-1.63, -0.9116, 3.284), (-1.63, 0.9116, 3.122), (-1.63, 0.9116, 3.284)], [], [(0, 1, 3, 2), (2, 3, 7, 6), (6, 7, 5, 4), (4, 5, 1, 0), (2, 6, 4, 0), (7, 3, 1, 5)])
_uv = me_cube_001.uv_layers.new(name='UVMap')
_uv.uv.foreach_set('vector', [0.375, 0.0, 0.625, 0.0, 0.625, 0.25, 0.375, 0.25, 0.375, 0.25, 0.625, 0.25, 0.625, 0.5, 0.375, 0.5, 0.375, 0.5, 0.625, 0.5, 0.625, 0.75, 0.375, 0.75, 0.375, 0.75, 0.625, 0.75, 0.625, 1.0, 0.375, 1.0, 0.125, 0.5, 0.375, 0.5, 0.375, 0.75, 0.125, 0.75, 0.625, 0.5, 0.875, 0.5, 0.875, 0.75, 0.625, 0.75])
me_cube_001.materials.append(mat_material_001)
me_cube_001.materials.append(mat_material_001)
me_cube_001.use_mirror_vertex_groups = False
me_cube_001.update()
me_cube_002 = bpy.data.meshes.new('Cube.002')
me_cube_002.from_pydata([(-1.308, -0.9116, 3.122), (-1.308, -0.9116, 3.284), (-1.308, 0.9116, 3.122), (-1.308, 0.9116, 3.284), (-1.63, -0.9116, 3.122), (-1.63, -0.9116, 3.284), (-1.63, 0.9116, 3.122), (-1.63, 0.9116, 3.284)], [], [(0, 1, 3, 2), (2, 3, 7, 6), (6, 7, 5, 4), (4, 5, 1, 0), (2, 6, 4, 0), (7, 3, 1, 5)])
_uv = me_cube_002.uv_layers.new(name='UVMap')
_uv.uv.foreach_set('vector', [0.375, 0.0, 0.625, 0.0, 0.625, 0.25, 0.375, 0.25, 0.375, 0.25, 0.625, 0.25, 0.625, 0.5, 0.375, 0.5, 0.375, 0.5, 0.625, 0.5, 0.625, 0.75, 0.375, 0.75, 0.375, 0.75, 0.625, 0.75, 0.625, 1.0, 0.375, 1.0, 0.125, 0.5, 0.375, 0.5, 0.375, 0.75, 0.125, 0.75, 0.625, 0.5, 0.875, 0.5, 0.875, 0.75, 0.625, 0.75])
me_cube_002.materials.append(mat_material_001)
me_cube_002.use_mirror_vertex_groups = False
me_cube_002.update()
me_cube_003 = bpy.data.meshes.new('Cube.003')
me_cube_003.from_pydata([(-1.308, -0.9116, 3.122), (-1.308, -0.9116, 3.284), (-1.308, 0.9116, 3.122), (-1.308, 0.9116, 3.284), (-1.63, -0.9116, 3.122), (-1.63, -0.9116, 3.284), (-1.63, 0.9116, 3.122), (-1.63, 0.9116, 3.284)], [], [(0, 1, 3, 2), (2, 3, 7, 6), (6, 7, 5, 4), (4, 5, 1, 0), (2, 6, 4, 0), (7, 3, 1, 5)])
_uv = me_cube_003.uv_layers.new(name='UVMap')
_uv.uv.foreach_set('vector', [0.375, 0.0, 0.625, 0.0, 0.625, 0.25, 0.375, 0.25, 0.375, 0.25, 0.625, 0.25, 0.625, 0.5, 0.375, 0.5, 0.375, 0.5, 0.625, 0.5, 0.625, 0.75, 0.375, 0.75, 0.375, 0.75, 0.625, 0.75, 0.625, 1.0, 0.375, 1.0, 0.125, 0.5, 0.375, 0.5, 0.375, 0.75, 0.125, 0.75, 0.625, 0.5, 0.875, 0.5, 0.875, 0.75, 0.625, 0.75])
me_cube_003.materials.append(mat_material_001)
me_cube_003.use_mirror_vertex_groups = False
me_cube_003.update()
me_cube_004 = bpy.data.meshes.new('Cube.004')
me_cube_004.from_pydata([(-1.0, 0.8642, 3.089), (-1.0, 0.06213, 3.089), (-1.0, 0.02297, 3.089), (-1.0, -0.8216, 3.089), (-1.0, -0.6286, 3.089), (-1.0, 0.6726, 3.089), (-1.0, 0.8642, 2.636), (-1.0, 0.06213, 2.636), (-1.0, 0.02297, 2.636), (-1.0, -0.8216, 2.636), (-1.0, -0.6286, 2.636), (-1.0, 0.6726, 2.636), (-1.075, 0.6726, 3.071), (-1.075, 0.8642, 3.071), (-1.162, 0.8642, 2.654), (-1.075, 0.02297, 3.071), (-1.075, 0.06213, 3.071), (-1.162, 0.06213, 2.654), (-1.162, 0.02297, 2.654), (-1.162, -0.8216, 2.654), (-1.075, -0.8216, 3.071), (-1.075, -0.6286, 3.071), (-1.162, -0.6286, 2.654), (-1.162, 0.6726, 2.654), (-1.34, 0.6945, 3.231), (-1.34, 0.8423, 3.231), (-1.374, 0.8423, 2.931), (-1.34, 0.02297, 3.231), (-1.34, 0.06213, 3.231), (-1.374, 0.06213, 2.931), (-1.374, 0.02297, 2.931), (-1.374, -0.7821, 2.931), (-1.34, -0.8017, 3.231), (-1.34, -0.6485, 3.231), (-1.374, -0.6681, 2.931), (-1.374, 0.6945, 2.931), (-1.479, 0.7249, 3.212), (-1.479, 0.8119, 3.212), (-1.481, 0.8119, 3.007), (-1.479, 0.02297, 3.212), (-1.479, 0.06213, 3.212), (-1.481, 0.06213, 3.007), (-1.481, 0.02297, 3.007), (-1.481, -0.7694, 3.007), (-1.479, -0.7694, 3.212), (-1.479, -0.6808, 3.212), (-1.481, -0.6808, 3.007), (-1.481, 0.7249, 3.007), (-2.047, 0.7419, 3.185), (-2.047, 0.7949, 3.185), (-2.05, 0.7949, 3.047), (-2.047, 0.02297, 3.185), (-2.047, 0.06213, 3.185), (-2.05, 0.06213, 3.047), (-2.05, 0.02297, 3.047), (-2.05, -0.7552, 3.047), (-2.047, -0.7552, 3.185), (-2.047, -0.695, 3.185), (-2.05, -0.695, 3.047), (-2.05, 0.7419, 3.047), (-2.207, 0.7419, 3.186), (-2.207, 0.7949, 3.186), (-2.21, 0.7949, 3.049), (-2.207, 0.02297, 3.186), (-2.207, 0.06213, 3.186), (-2.21, 0.06213, 3.049), (-2.21, 0.02297, 3.049), (-2.21, -0.7552, 3.049), (-2.207, -0.7552, 3.186), (-2.207, -0.695, 3.186), (-2.21, -0.695, 3.049), (-2.21, 0.7419, 3.049)], [], [(4, 10, 22, 21), (1, 7, 17, 16), (10, 9, 19, 22), (20, 21, 33, 32), (14, 23, 35, 26), (15, 16, 28, 27), (0, 6, 14, 13), (2, 1, 16, 15), (8, 2, 15, 18), (11, 5, 12, 23), (5, 0, 13, 12), (6, 11, 23, 14), (9, 3, 20, 19), (7, 8, 18, 17), (3, 4, 21, 20), (26, 35, 47, 38), (27, 28, 40, 39), (31, 32, 44, 43), (16, 17, 29, 28), (22, 19, 31, 34), (12, 13, 25, 24), (21, 22, 34, 33), (18, 15, 27, 30), (17, 18, 30, 29), (13, 14, 26, 25), (23, 12, 24, 35), (19, 20, 32, 31), (38, 47, 59, 50), (39, 40, 52, 51), (43, 44, 56, 55), (32, 33, 45, 44), (28, 29, 41, 40), (34, 31, 43, 46), (24, 25, 37, 36), (33, 34, 46, 45), (30, 27, 39, 42), (29, 30, 42, 41), (25, 26, 38, 37), (35, 24, 36, 47), (51, 52, 64, 63), (55, 56, 68, 67), (59, 48, 60, 71), (44, 45, 57, 56), (40, 41, 53, 52), (46, 43, 55, 58), (36, 37, 49, 48), (45, 46, 58, 57), (42, 39, 51, 54), (41, 42, 54, 53), (37, 38, 50, 49), (47, 36, 48, 59), (65, 66, 63, 64), (70, 67, 68, 69), (62, 71, 60, 61), (50, 59, 71, 62), (56, 57, 69, 68), (52, 53, 65, 64), (58, 55, 67, 70), (48, 49, 61, 60), (57, 58, 70, 69), (54, 51, 63, 66), (53, 54, 66, 65), (49, 50, 62, 61)])
_uv = me_cube_004.uv_layers.new(name='UVMap')
_uv.uv.foreach_set('vector', [0.625, 0.04643, 0.625, 0.04643, 0.625, 0.04643, 0.625, 0.04643, 0.625, 0.1328, 0.625, 0.1328, 0.625, 0.1328, 0.625, 0.1328, 0.625, 0.04643, 0.625, 0.0223, 0.625, 0.0223, 0.625, 0.04643, 0.625, 0.0223, 0.625, 0.04643, 0.625, 0.04643, 0.625, 0.0223, 0.625, 0.233, 0.625, 0.2091, 0.625, 0.2091, 0.625, 0.233, 0.625, 0.1279, 0.625, 0.1328, 0.625, 0.1328, 0.625, 0.1279, 0.625, 0.233, 0.625, 0.233, 0.625, 0.233, 0.625, 0.233, 0.625, 0.1279, 0.625, 0.1328, 0.625, 0.1328, 0.625, 0.1279, 0.625, 0.1279, 0.625, 0.1279, 0.625, 0.1279, 0.625, 0.1279, 0.625, 0.2091, 0.625, 0.2091, 0.625, 0.2091, 0.625, 0.2091, 0.625, 0.2091, 0.625, 0.233, 0.625, 0.233, 0.625, 0.2091, 0.625, 0.233, 0.625, 0.2091, 0.625, 0.2091, 0.625, 0.233, 0.625, 0.0223, 0.625, 0.0223, 0.625, 0.0223, 0.625, 0.0223, 0.625, 0.1328, 0.625, 0.1279, 0.625, 0.1279, 0.625, 0.1328, 0.625, 0.0223, 0.625, 0.04643, 0.625, 0.04643, 0.625, 0.0223, 0.625, 0.233, 0.625, 0.2091, 0.625, 0.2091, 0.625, 0.233, 0.625, 0.1279, 0.625, 0.1328, 0.625, 0.1328, 0.625, 0.1279, 0.625, 0.0223, 0.625, 0.0223, 0.625, 0.0223, 0.625, 0.0223, 0.625, 0.1328, 0.625, 0.1328, 0.625, 0.1328, 0.625, 0.1328, 0.625, 0.04643, 0.625, 0.0223, 0.625, 0.0223, 0.625, 0.04643, 0.625, 0.2091, 0.625, 0.233, 0.625, 0.233, 0.625, 0.2091, 0.625, 0.04643, 0.625, 0.04643, 0.625, 0.04643, 0.625, 0.04643, 0.625, 0.1279, 0.625, 0.1279, 0.625, 0.1279, 0.625, 0.1279, 0.625, 0.1328, 0.625, 0.1279, 0.625, 0.1279, 0.625, 0.1328, 0.625, 0.233, 0.625, 0.233, 0.625, 0.233, 0.625, 0.233, 0.625, 0.2091, 0.625, 0.2091, 0.625, 0.2091, 0.625, 0.2091, 0.625, 0.0223, 0.625, 0.0223, 0.625, 0.0223, 0.625, 0.0223, 0.625, 0.233, 0.625, 0.2091, 0.625, 0.2091, 0.625, 0.233, 0.625, 0.1279, 0.625, 0.1328, 0.625, 0.1328, 0.625, 0.1279, 0.625, 0.0223, 0.625, 0.0223, 0.625, 0.0223, 0.625, 0.0223, 0.625, 0.0223, 0.625, 0.04643, 0.625, 0.04643, 0.625, 0.0223, 0.625, 0.1328, 0.625, 0.1328, 0.625, 0.1328, 0.625, 0.1328, 0.625, 0.04643, 0.625, 0.0223, 0.625, 0.0223, 0.625, 0.04643, 0.625, 0.2091, 0.625, 0.233, 0.625, 0.233, 0.625, 0.2091, 0.625, 0.04643, 0.625, 0.04643, 0.625, 0.04643, 0.625, 0.04643, 0.625, 0.1279, 0.625, 0.1279, 0.625, 0.1279, 0.625, 0.1279, 0.625, 0.1328, 0.625, 0.1279, 0.625, 0.1279, 0.625, 0.1328, 0.625, 0.233, 0.625, 0.233, 0.625, 0.233, 0.625, 0.233, 0.625, 0.2091, 0.625, 0.2091, 0.625, 0.2091, 0.625, 0.2091, 0.625, 0.1279, 0.625, 0.1328, 0.625, 0.1328, 0.625, 0.1279, 0.625, 0.0223, 0.625, 0.0223, 0.625, 0.0223, 0.625, 0.0223, 0.625, 0.2091, 0.625, 0.2091, 0.625, 0.2091, 0.625, 0.2091, 0.625, 0.0223, 0.625, 0.04643, 0.625, 0.04643, 0.625, 0.0223, 0.625, 0.1328, 0.625, 0.1328, 0.625, 0.1328, 0.625, 0.1328, 0.625, 0.04643, 0.625, 0.0223, 0.625, 0.0223, 0.625, 0.04643, 0.625, 0.2091, 0.625, 0.233, 0.625, 0.233, 0.625, 0.2091, 0.625, 0.04643, 0.625, 0.04643, 0.625, 0.04643, 0.625, 0.04643, 0.625, 0.1279, 0.625, 0.1279, 0.625, 0.1279, 0.625, 0.1279, 0.625, 0.1328, 0.625, 0.1279, 0.625, 0.1279, 0.625, 0.1328, 0.625, 0.233, 0.625, 0.233, 0.625, 0.233, 0.625, 0.233, 0.625, 0.2091, 0.625, 0.2091, 0.625, 0.2091, 0.625, 0.2091, 0.625, 0.1328, 0.625, 0.1279, 0.625, 0.1279, 0.625, 0.1328, 0.625, 0.04643, 0.625, 0.0223, 0.625, 0.0223, 0.625, 0.04643, 0.625, 0.233, 0.625, 0.2091, 0.625, 0.2091, 0.625, 0.233, 0.625, 0.233, 0.625, 0.2091, 0.625, 0.2091, 0.625, 0.233, 0.625, 0.0223, 0.625, 0.04643, 0.625, 0.04643, 0.625, 0.0223, 0.625, 0.1328, 0.625, 0.1328, 0.625, 0.1328, 0.625, 0.1328, 0.625, 0.04643, 0.625, 0.0223, 0.625, 0.0223, 0.625, 0.04643, 0.625, 0.2091, 0.625, 0.233, 0.625, 0.233, 0.625, 0.2091, 0.625, 0.04643, 0.625, 0.04643, 0.625, 0.04643, 0.625, 0.04643, 0.625, 0.1279, 0.625, 0.1279, 0.625, 0.1279, 0.625, 0.1279, 0.625, 0.1328, 0.625, 0.1279, 0.625, 0.1279, 0.625, 0.1328, 0.625, 0.233, 0.625, 0.233, 0.625, 0.233, 0.625, 0.233])
me_cube_004.materials.append(mat_material)
me_cube_004.use_mirror_vertex_groups = False
me_cube_004.update()

# ---- objects
ob_cube = bpy.data.objects.new('Cube', me_cube)
ob_cube_001 = bpy.data.objects.new('Cube.001', me_cube_001)
ob_cube_002 = bpy.data.objects.new('Cube.002', me_cube_002)
ob_cube_003 = bpy.data.objects.new('Cube.003', me_cube_003)
ob_cube_004 = bpy.data.objects.new('Cube.004', me_cube_004)

# ---- transforms, parenting, visibility, modifiers, constraints
ob_cube.location = (0.0, 0.0, 1.7)
ob_cube.scale = (2.032, 3.169, 1.0)
ob_cube.lock_rotations_4d = False
ob_cube.empty_display_type = 'ARROWS'
ob_cube.lineart.crease_threshold = 0.0
_m = ob_cube.modifiers.new('Subdivisión', 'SUBSURF')
_m.levels = 4
ob_cube_001.location = (-1.44, 0.0, 1.7)
ob_cube_001.scale = (2.032, 3.169, 1.0)
ob_cube_001.lock_rotations_4d = False
ob_cube_001.empty_display_type = 'ARROWS'
ob_cube_001.lineart.crease_threshold = 0.0
_m = ob_cube_001.modifiers.new('Solidificar', 'SOLIDIFY')
ob_cube_002.location = (-0.7228, 0.0, 1.7)
ob_cube_002.scale = (2.032, 3.169, 1.0)
ob_cube_002.lock_rotations_4d = False
ob_cube_002.empty_display_type = 'ARROWS'
ob_cube_002.lineart.crease_threshold = 0.0
_m = ob_cube_002.modifiers.new('Solidificar', 'SOLIDIFY')
ob_cube_003.location = (0.0, 0.0, 1.7)
ob_cube_003.scale = (2.032, 3.169, 1.0)
ob_cube_003.lock_rotations_4d = False
ob_cube_003.empty_display_type = 'ARROWS'
ob_cube_003.lineart.crease_threshold = 0.0
_m = ob_cube_003.modifiers.new('Solidificar', 'SOLIDIFY')
ob_cube_004.location = (0.0, 0.0, 1.7)
ob_cube_004.scale = (2.032, 3.169, 1.0)
ob_cube_004.lock_rotations_4d = False
ob_cube_004.empty_display_type = 'ARROWS'
ob_cube_004.lineart.crease_threshold = 0.0
_m = ob_cube_004.modifiers.new('Subdivisión', 'SUBSURF')
_m.levels = 2

# ---- collection membership
col_collection.objects.link(ob_cube)
col_collection.objects.link(ob_cube_001)
col_collection.objects.link(ob_cube_002)
col_collection.objects.link(ob_cube_003)
col_collection.objects.link(ob_cube_004)

# ---- scene / render settings (as saved in the file)
scene.frame_start = 1; scene.frame_end = 250; scene.frame_set(1)
scene.render.engine = 'BLENDER_EEVEE_NEXT'
scene.cycles.sampling_pattern = 'TABULATED_SOBOL'
scene.view_settings.view_transform = 'Filmic'
bpy.context.view_layer.update()

# ---- added for rendering (the .blend has no active camera and no usable light): camera, sun
cam_auto = bpy.data.cameras.new('AutoCamera')
cam_auto.lens = 50.0
cam_auto.sensor_width = 36.0
cam_auto.clip_end = 1000.0
ob_auto_camera = bpy.data.objects.new('AutoCamera', cam_auto)
scene.collection.objects.link(ob_auto_camera)
ob_auto_camera.location = (8.5842, -11.9402, 11.0571)
ob_auto_camera.rotation_euler = (1.09748, -7.21219e-08, 0.694738)
scene.camera = ob_auto_camera
light_auto_sun = bpy.data.lights.new('AutoSun', 'SUN')
light_auto_sun.energy = 3.0
light_auto_sun.angle = 0.0523599
ob_auto_sun = bpy.data.objects.new('AutoSun', light_auto_sun)
scene.collection.objects.link(ob_auto_sun)
ob_auto_sun.rotation_euler = (0.872665, 0.174533, 0.523599)
bpy.context.view_layer.update()
